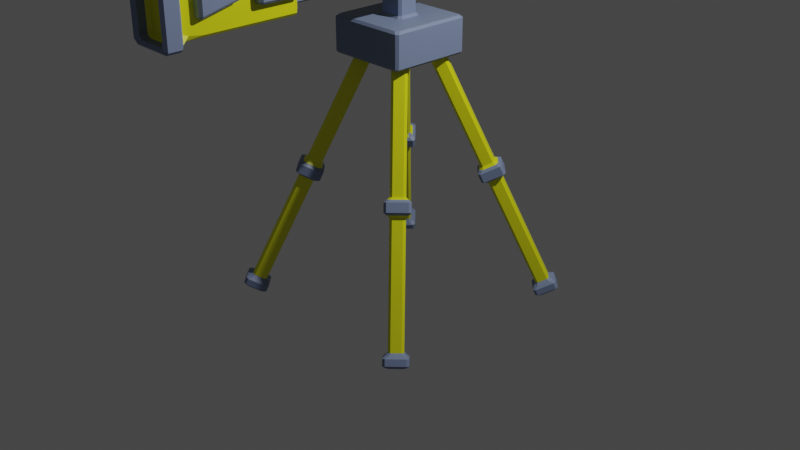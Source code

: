 # Source: turret.blend  (saved by Blender 2.91.10; exported with 4.5.12 LTS)
import bpy
from mathutils import Matrix  # noqa: F401  (used for matrix-valued properties, if any)

bpy.ops.wm.read_factory_settings(use_empty=True)
scene = bpy.context.scene
scene.name = 'Scene'

# ---- collections
col_collection = bpy.data.collections.new('Collection'); scene.collection.children.link(col_collection)

# ---- materials (node trees are filled in below, after node groups)
mat_turretglow = bpy.data.materials.new('TurretGlow')
mat_turretglow.alpha_threshold = 0.0
mat_turretglow.use_transparent_shadow = False
mat_turretglow.line_color = (0.0, 0.0, 0.0, 1.0)
mat_turretmetal = bpy.data.materials.new('TurretMetal')
mat_turretmetal.use_transparent_shadow = False

# ---- material node trees
mat_turretglow.use_nodes = True; mat_turretglow.node_tree.nodes.clear()
_N = mat_turretglow.node_tree.nodes; _L = mat_turretglow.node_tree.links
n0 = _N.new('ShaderNodeOutputMaterial'); n0.name = 'Material Output'; n0.location = (300, 300)
n1 = _N.new('ShaderNodeBsdfPrincipled'); n1.name = 'Principled BSDF'; n1.location = (10, 300)
n1.distribution = 'GGX'
n1.subsurface_method = 'BURLEY'
n1.inputs[0].default_value = (0.7855, 0.8, 0.006101, 1.0)
n1.inputs[2].default_value = 0.4
n1.inputs[3].default_value = 1.45
n1.inputs[27].default_value = (0.0, 0.0, 0.0, 1.0)
n1.inputs[28].default_value = 1.0
_L.new(n1.outputs[0], n0.inputs[0])
n0.is_active_output = True
mat_turretmetal.use_nodes = True; mat_turretmetal.node_tree.nodes.clear()
_N = mat_turretmetal.node_tree.nodes; _L = mat_turretmetal.node_tree.links
n0 = _N.new('ShaderNodeBsdfPrincipled'); n0.name = 'Principled BSDF'; n0.location = (10, 300)
n0.distribution = 'GGX'
n0.subsurface_method = 'BURLEY'
n0.inputs[0].default_value = (0.1934, 0.2468, 0.3968, 1.0)
n0.inputs[3].default_value = 1.45
n0.inputs[27].default_value = (0.0, 0.0, 0.0, 1.0)
n0.inputs[28].default_value = 1.0
n1 = _N.new('ShaderNodeOutputMaterial'); n1.name = 'Material Output'; n1.location = (300, 300)
_L.new(n0.outputs[0], n1.inputs[0])
n1.is_active_output = True

# ---- world
world_world = bpy.data.worlds.new('World'); scene.world = world_world
world_world.use_nodes = True; world_world.node_tree.nodes.clear()
_N = world_world.node_tree.nodes; _L = world_world.node_tree.links
n0 = _N.new('ShaderNodeOutputWorld'); n0.name = 'World Output'; n0.location = (300, 300)
n1 = _N.new('ShaderNodeBackground'); n1.name = 'Background'; n1.location = (10, 300)
n1.inputs[0].default_value = (0.05088, 0.05088, 0.05088, 1.0)
_L.new(n1.outputs[0], n0.inputs[0])
n0.is_active_output = True
world_world.color = (0.05088, 0.05088, 0.05088)
world_world.use_sun_shadow = False
world_world.sun_shadow_jitter_overblur = 0.0

# ---- cameras
cam_camera = bpy.data.cameras.new('Camera')
cam_camera.clip_end = 100.0
cam_camera.ortho_scale = 7.314

# ---- lights
light_light = bpy.data.lights.new('Light', 'POINT')
light_light.transmission_factor = 0.0
light_light.energy = 1000.0
light_light.shadow_soft_size = 0.1
light_light.shadow_maximum_resolution = 0.006
light_light.use_absolute_resolution = True

# ---- meshes
me_cube = bpy.data.meshes.new('Cube')
me_cube.from_pydata([(0.7279, 0.7714, 3.759), (0.6705, 0.7279, 3.802), (0.7279, 0.6617, 3.802), (0.7714, 0.7279, 3.759), (0.7279, 0.7714, 3.174), (0.7714, 0.7279, 3.174), (0.7279, 0.7279, 3.131), (0.7279, -0.7714, 3.759), (0.7714, -0.7279, 3.759), (0.7279, -0.6617, 3.802), (0.6705, -0.7279, 3.802), (0.7714, -0.7279, 3.174), (0.7279, -0.7714, 3.174), (0.7279, -0.7279, 3.131), (2.009, 1.92, -1.135), (2.012, 1.862, -1.153), (2.072, 1.86, -1.182), (2.068, 1.943, -1.156), (0.4938, 0.4052, 3.444), (0.4529, 0.3643, 3.465), (0.4967, 0.3465, 3.425), (1.878, 2.051, -1.135), (1.901, 2.11, -1.156), (1.818, 2.114, -1.182), (1.819, 2.054, -1.153), (0.3632, 0.5358, 3.444), (0.3045, 0.5387, 3.425), (0.3223, 0.4949, 3.465), (0.4938, -0.3261, 3.444), (0.4967, -0.2674, 3.425), (0.4529, -0.2851, 3.465), (2.072, -1.781, -1.182), (2.012, -1.782, -1.153), (2.009, -1.841, -1.135), (2.068, -1.864, -1.156), (0.3045, -0.4596, 3.425), (0.3632, -0.4567, 3.444), (0.3223, -0.4157, 3.465), (1.878, -1.972, -1.135), (1.819, -1.975, -1.153), (1.818, -2.035, -1.182), (1.901, -2.031, -1.156), (0.3197, -0.152, 3.329), (0.3346, -0.1668, 3.386), (0.3784, -0.1491, 3.347), (1.838, -1.634, -1.308), (1.835, -1.667, -1.25), (1.893, -1.664, -1.232), (1.921, -1.63, -1.282), (0.1891, -0.2826, 3.329), (0.1862, -0.3413, 3.347), (0.204, -0.2974, 3.386), (1.671, -1.801, -1.308), (1.667, -1.884, -1.282), (1.701, -1.856, -1.232), (1.704, -1.798, -1.25), (1.238, -1.071, 1.194), (1.297, -1.093, 1.173), (1.301, -1.01, 1.147), (1.241, -1.012, 1.175), (0.9307, -1.086, 1.097), (0.9336, -1.027, 1.079), (0.9007, -1.03, 1.021), (0.8966, -1.113, 1.047), (1.049, -1.204, 1.175), (1.048, -1.264, 1.147), (1.131, -1.26, 1.173), (1.108, -1.201, 1.194), (1.067, -0.8636, 1.021), (1.064, -0.8964, 1.079), (1.123, -0.8935, 1.097), (1.15, -0.8595, 1.047), (1.344, -1.115, 0.8636), (1.378, -1.087, 0.9138), (1.374, -1.17, 0.9399), (1.341, -1.174, 0.882), (1.211, -1.304, 0.882), (1.208, -1.337, 0.9399), (1.125, -1.341, 0.9138), (1.152, -1.307, 0.8636), (1.226, -0.9967, 0.7853), (1.167, -0.9996, 0.7669), (1.144, -0.9406, 0.7878), (1.227, -0.9365, 0.8139), (0.9777, -1.107, 0.7878), (1.037, -1.13, 0.7669), (1.034, -1.189, 0.7853), (0.9736, -1.19, 0.8139), (1.311, -1.01, 1.15), (1.307, -1.093, 1.176), (1.392, -1.09, 1.155), (1.395, -1.032, 1.137), (0.8293, -1.118, 0.9781), (0.8865, -1.114, 1.044), (0.8906, -1.031, 1.018), (0.8322, -1.059, 0.9597), (1.13, -1.27, 1.176), (1.047, -1.274, 1.15), (1.069, -1.358, 1.137), (1.127, -1.355, 1.155), (1.068, -0.8534, 1.018), (1.151, -0.8493, 1.044), (1.155, -0.7922, 0.9781), (1.097, -0.7951, 0.9597), (1.388, -1.087, 0.917), (1.446, -1.083, 0.9826), (1.443, -1.141, 1.001), (1.384, -1.17, 0.9431), (1.207, -1.347, 0.9431), (1.178, -1.406, 1.001), (1.12, -1.409, 0.9826), (1.124, -1.351, 0.917), (1.206, -0.8431, 0.8241), (1.228, -0.9264, 0.8108), (1.145, -0.9305, 0.7847), (1.148, -0.846, 0.8057), (0.9676, -1.108, 0.7847), (0.9635, -1.191, 0.8108), (0.8802, -1.169, 0.8241), (0.8832, -1.11, 0.8057), (2.134, -1.844, -1.371), (2.13, -1.927, -1.345), (2.057, -1.889, -1.382), (1.881, -2.097, -1.371), (1.926, -2.019, -1.382), (1.964, -2.093, -1.345), (1.901, -1.697, -1.497), (1.984, -1.693, -1.471), (1.938, -1.771, -1.461), (1.734, -1.863, -1.497), (1.808, -1.901, -1.461), (1.73, -1.946, -1.471), (1.921, -1.63, -1.282), (1.925, -1.573, -1.348), (1.867, -1.576, -1.366), (1.838, -1.634, -1.308), (1.671, -1.801, -1.308), (1.613, -1.829, -1.366), (1.61, -1.888, -1.348), (1.667, -1.884, -1.282), (2.068, -1.864, -1.156), (2.152, -1.861, -1.177), (2.155, -1.803, -1.195), (2.072, -1.781, -1.182), (1.818, -2.035, -1.182), (1.84, -2.118, -1.195), (1.898, -2.115, -1.177), (1.901, -2.031, -1.156), (1.984, -1.693, -1.471), (1.901, -1.697, -1.497), (1.903, -1.612, -1.476), (1.962, -1.609, -1.458), (1.734, -1.863, -1.497), (1.73, -1.946, -1.471), (1.646, -1.925, -1.458), (1.649, -1.866, -1.476), (2.13, -1.927, -1.345), (2.134, -1.844, -1.371), (2.192, -1.839, -1.306), (2.189, -1.898, -1.287), (1.881, -2.097, -1.371), (1.964, -2.093, -1.345), (1.935, -2.152, -1.287), (1.876, -2.155, -1.306), (0.0, 0.7279, 3.802), (0.0, 0.7714, 3.759), (0.0, -0.7279, 3.131), (0.0, -0.7714, 3.174), (0.0, -0.7714, 3.759), (0.0, -0.7279, 3.802), (0.0, 0.7714, 3.174), (0.0, 0.7279, 3.131), (0.1891, 0.3618, 3.329), (0.204, 0.3766, 3.386), (0.1862, 0.4204, 3.347), (1.667, 1.963, -1.282), (1.671, 1.88, -1.308), (1.704, 1.877, -1.25), (1.701, 1.935, -1.232), (0.3197, 0.2312, 3.329), (0.3784, 0.2282, 3.347), (0.3346, 0.246, 3.386), (1.838, 1.713, -1.308), (1.921, 1.709, -1.282), (1.893, 1.743, -1.232), (1.835, 1.746, -1.25), (1.108, 1.28, 1.194), (1.131, 1.339, 1.173), (1.048, 1.343, 1.147), (1.049, 1.283, 1.175), (1.123, 0.9727, 1.097), (1.064, 0.9756, 1.079), (1.067, 0.9427, 1.021), (1.15, 0.9386, 1.047), (1.241, 1.091, 1.175), (1.301, 1.09, 1.147), (1.297, 1.173, 1.173), (1.238, 1.15, 1.194), (0.9007, 1.109, 1.021), (0.9336, 1.106, 1.079), (0.9307, 1.165, 1.097), (0.8966, 1.192, 1.047), (1.152, 1.386, 0.8636), (1.125, 1.42, 0.9138), (1.208, 1.416, 0.9399), (1.211, 1.383, 0.882), (1.341, 1.253, 0.882), (1.374, 1.25, 0.9399), (1.378, 1.167, 0.9138), (1.344, 1.194, 0.8636), (1.034, 1.268, 0.7853), (1.037, 1.209, 0.7669), (0.9777, 1.186, 0.7878), (0.9736, 1.269, 0.8139), (1.144, 1.02, 0.7878), (1.167, 1.079, 0.7669), (1.226, 1.076, 0.7853), (1.227, 1.016, 0.8139), (1.047, 1.353, 1.15), (1.13, 1.349, 1.176), (1.127, 1.434, 1.155), (1.069, 1.437, 1.137), (1.155, 0.8713, 0.9781), (1.151, 0.9285, 1.044), (1.068, 0.9326, 1.018), (1.097, 0.8742, 0.9597), (1.307, 1.172, 1.176), (1.311, 1.089, 1.15), (1.395, 1.111, 1.137), (1.392, 1.169, 1.155), (0.8906, 1.11, 1.018), (0.8865, 1.193, 1.044), (0.8293, 1.197, 0.9781), (0.8322, 1.139, 0.9597), (1.124, 1.43, 0.917), (1.12, 1.488, 0.9826), (1.178, 1.485, 1.001), (1.207, 1.426, 0.9431), (1.384, 1.249, 0.9431), (1.443, 1.22, 1.001), (1.446, 1.162, 0.9826), (1.388, 1.166, 0.917), (0.8803, 1.248, 0.8241), (0.9635, 1.27, 0.8108), (0.9676, 1.187, 0.7847), (0.8832, 1.19, 0.8057), (1.145, 1.01, 0.7847), (1.228, 1.006, 0.8108), (1.206, 0.9223, 0.8241), (1.148, 0.9252, 0.8057), (1.881, 2.177, -1.371), (1.964, 2.172, -1.345), (1.926, 2.099, -1.382), (2.134, 1.923, -1.371), (2.057, 1.968, -1.382), (2.13, 2.006, -1.345), (1.734, 1.943, -1.497), (1.73, 2.026, -1.471), (1.808, 1.98, -1.461), (1.901, 1.776, -1.497), (1.938, 1.85, -1.461), (1.984, 1.772, -1.471), (1.667, 1.963, -1.282), (1.61, 1.967, -1.348), (1.613, 1.909, -1.366), (1.671, 1.88, -1.308), (1.838, 1.713, -1.308), (1.867, 1.655, -1.366), (1.925, 1.652, -1.348), (1.921, 1.709, -1.282), (1.901, 2.11, -1.156), (1.898, 2.194, -1.177), (1.84, 2.197, -1.195), (1.818, 2.114, -1.182), (2.072, 1.86, -1.182), (2.155, 1.882, -1.195), (2.152, 1.94, -1.177), (2.068, 1.943, -1.156), (1.73, 2.026, -1.471), (1.734, 1.943, -1.497), (1.649, 1.945, -1.476), (1.646, 2.004, -1.458), (1.901, 1.776, -1.497), (1.984, 1.772, -1.471), (1.962, 1.689, -1.458), (1.903, 1.691, -1.476), (1.964, 2.172, -1.345), (1.881, 2.177, -1.371), (1.876, 2.234, -1.306), (1.935, 2.231, -1.287), (2.134, 1.923, -1.371), (2.13, 2.006, -1.345), (2.189, 1.977, -1.287), (2.192, 1.918, -1.306), (0.2328, 0.1565, 3.846), (0.2763, 0.1827, 3.802), (0.214, 0.2436, 3.802), (0.1892, 0.2, 3.846), (0.2328, -0.1565, 3.846), (0.1892, -0.2, 3.846), (0.214, -0.2436, 3.802), (0.2763, -0.1827, 3.802), (0.0, 0.2, 3.846), (0.0, 0.2436, 3.802), (0.0, -0.2436, 3.802), (0.0, -0.2, 3.846), (0.2328, 0.1565, 4.154), (0.1892, 0.2, 4.154), (0.1892, 0.1565, 4.198), (0.2328, -0.1565, 4.154), (0.1892, -0.1565, 4.198), (0.1892, -0.2, 4.154), (0.0, 0.1565, 4.198), (0.0, 0.2, 4.154), (0.0, -0.2, 4.154), (0.0, -0.1565, 4.198)], [], [(182, 176, 265, 266), (194, 20, 180, 190), (256, 259, 282, 279), (12, 7, 168, 167), (1, 164, 303, 296), (5, 3, 8, 11), (70, 44, 29, 59), (39, 79, 86, 54), (52, 45, 135, 136), (126, 129, 152, 149), (30, 43, 51, 37), (48, 31, 143, 132), (87, 78, 111, 117), (65, 63, 93, 97), (82, 84, 116, 114), (73, 83, 113, 104), (40, 53, 139, 144), (71, 58, 88, 101), (34, 41, 147, 140), (33, 75, 76, 38), (106, 90, 99, 109), (110, 98, 92, 118), (120, 127, 148, 157), (119, 95, 103, 115), (57, 66, 96, 89), (112, 102, 91, 105), (77, 74, 107, 108), (62, 68, 100, 94), (125, 121, 156, 161), (61, 49, 42, 69), (47, 80, 72, 32), (128, 122, 124, 130), (133, 142, 158, 151), (191, 179, 172, 199), (145, 138, 154, 163), (141, 146, 162, 159), (137, 134, 150, 155), (55, 85, 81, 46), (64, 35, 50, 60), (131, 123, 160, 153), (171, 6, 13, 166), (169, 10, 300, 304), (178, 210, 202, 24), (56, 28, 36, 67), (27, 173, 181, 19), (217, 208, 241, 247), (195, 193, 223, 227), (212, 214, 246, 244), (203, 213, 243, 234), (16, 183, 269, 274), (201, 188, 218, 231), (22, 17, 277, 270), (175, 23, 273, 262), (236, 220, 229, 239), (240, 228, 222, 248), (250, 257, 278, 287), (249, 225, 233, 245), (187, 196, 226, 219), (242, 232, 221, 235), (207, 204, 237, 238), (192, 198, 230, 224), (255, 251, 286, 291), (186, 25, 18, 197), (200, 174, 26, 189), (258, 252, 254, 260), (263, 272, 288, 281), (298, 294, 306, 309), (275, 268, 284, 293), (271, 276, 292, 289), (267, 264, 280, 285), (185, 215, 211, 177), (15, 209, 216, 184), (261, 253, 290, 283), (308, 312, 315, 310), (21, 205, 206, 14), (9, 2, 295, 301), (305, 299, 311, 314), (297, 302, 313, 307), (0, 1, 2, 3), (4, 5, 6), (7, 8, 9, 10), (11, 12, 13), (14, 15, 16, 17), (18, 19, 20), (21, 22, 23, 24), (25, 26, 27), (28, 29, 30), (31, 32, 33, 34), (35, 36, 37), (38, 39, 40, 41), (42, 43, 44), (45, 46, 47, 48), (49, 50, 51), (52, 53, 54, 55), (56, 57, 58, 59), (60, 61, 62, 63), (64, 65, 66, 67), (68, 69, 70, 71), (72, 73, 74, 75), (76, 77, 78, 79), (80, 81, 82, 83), (84, 85, 86, 87), (88, 89, 90, 91), (92, 93, 94, 95), (96, 97, 98, 99), (100, 101, 102, 103), (104, 105, 106, 107), (108, 109, 110, 111), (112, 113, 114, 115), (116, 117, 118, 119), (120, 121, 122), (123, 124, 125), (126, 127, 128), (129, 130, 131), (132, 133, 134, 135), (136, 137, 138, 139), (140, 141, 142, 143), (144, 145, 146, 147), (148, 149, 150, 151), (152, 153, 154, 155), (156, 157, 158, 159), (160, 161, 162, 163), (172, 173, 174), (175, 176, 177, 178), (179, 180, 181), (182, 183, 184, 185), (186, 187, 188, 189), (190, 191, 192, 193), (194, 195, 196, 197), (198, 199, 200, 201), (202, 203, 204, 205), (206, 207, 208, 209), (210, 211, 212, 213), (214, 215, 216, 217), (218, 219, 220, 221), (222, 223, 224, 225), (226, 227, 228, 229), (230, 231, 232, 233), (234, 235, 236, 237), (238, 239, 240, 241), (242, 243, 244, 245), (246, 247, 248, 249), (250, 251, 252), (253, 254, 255), (256, 257, 258), (259, 260, 261), (262, 263, 264, 265), (266, 267, 268, 269), (270, 271, 272, 273), (274, 275, 276, 277), (278, 279, 280, 281), (282, 283, 284, 285), (286, 287, 288, 289), (290, 291, 292, 293), (294, 295, 296, 297), (298, 299, 300, 301), (306, 307, 308), (309, 310, 311), (209, 15, 14, 206), (190, 180, 179, 191), (3, 5, 4, 0), (205, 21, 24, 202), (7, 12, 11, 8), (27, 19, 18, 25), (23, 175, 178, 24), (2, 9, 8, 3), (166, 13, 12, 167), (19, 181, 180, 20), (164, 1, 0, 165), (13, 6, 5, 11), (45, 52, 55, 46), (31, 48, 47, 32), (75, 33, 32, 72), (60, 50, 49, 61), (79, 39, 38, 76), (80, 47, 46, 81), (37, 51, 50, 35), (30, 37, 36, 28), (53, 40, 39, 54), (51, 43, 42, 49), (43, 30, 29, 44), (41, 34, 33, 38), (28, 56, 59, 29), (71, 101, 100, 68), (35, 64, 67, 36), (44, 70, 69, 42), (70, 59, 58, 71), (56, 67, 66, 57), (61, 69, 68, 62), (64, 60, 63, 65), (116, 84, 87, 117), (111, 78, 77, 108), (73, 104, 107, 74), (54, 86, 85, 55), (78, 87, 86, 79), (84, 82, 81, 85), (74, 77, 76, 75), (83, 73, 72, 80), (118, 92, 95, 119), (101, 88, 91, 102), (89, 96, 99, 90), (94, 100, 103, 95), (97, 93, 92, 98), (90, 106, 105, 91), (98, 110, 109, 99), (102, 112, 115, 103), (110, 118, 117, 111), (119, 115, 114, 116), (106, 109, 108, 107), (112, 105, 104, 113), (93, 63, 62, 94), (82, 114, 113, 83), (57, 89, 88, 58), (96, 66, 65, 97), (128, 130, 129, 126), (122, 128, 127, 120), (130, 124, 123, 131), (124, 122, 121, 125), (135, 45, 48, 132), (34, 140, 143, 31), (156, 121, 120, 157), (126, 149, 148, 127), (134, 137, 136, 135), (142, 133, 132, 143), (138, 145, 144, 139), (146, 141, 140, 147), (149, 152, 155, 150), (157, 148, 151, 158), (153, 160, 163, 154), (161, 156, 159, 162), (133, 151, 150, 134), (154, 138, 137, 155), (145, 163, 162, 146), (158, 142, 141, 159), (52, 136, 139, 53), (147, 41, 40, 144), (125, 161, 160, 123), (152, 129, 131, 153), (176, 182, 185, 177), (10, 169, 168, 7), (210, 178, 177, 211), (6, 171, 170, 4), (183, 16, 15, 184), (181, 173, 172, 179), (173, 27, 26, 174), (17, 22, 21, 14), (25, 186, 189, 26), (201, 231, 230, 198), (20, 194, 197, 18), (174, 200, 199, 172), (200, 189, 188, 201), (186, 197, 196, 187), (191, 199, 198, 192), (194, 190, 193, 195), (246, 214, 217, 247), (241, 208, 207, 238), (203, 234, 237, 204), (184, 216, 215, 185), (208, 217, 216, 209), (214, 212, 211, 215), (204, 207, 206, 205), (213, 203, 202, 210), (248, 222, 225, 249), (231, 218, 221, 232), (219, 226, 229, 220), (224, 230, 233, 225), (227, 223, 222, 228), (220, 236, 235, 221), (228, 240, 239, 229), (232, 242, 245, 233), (240, 248, 247, 241), (249, 245, 244, 246), (236, 239, 238, 237), (242, 235, 234, 243), (223, 193, 192, 224), (212, 244, 243, 213), (187, 219, 218, 188), (226, 196, 195, 227), (258, 260, 259, 256), (252, 258, 257, 250), (260, 254, 253, 261), (254, 252, 251, 255), (265, 176, 175, 262), (22, 270, 273, 23), (286, 251, 250, 287), (256, 279, 278, 257), (264, 267, 266, 265), (272, 263, 262, 273), (268, 275, 274, 269), (276, 271, 270, 277), (279, 282, 285, 280), (287, 278, 281, 288), (283, 290, 293, 284), (291, 286, 289, 292), (263, 281, 280, 264), (284, 268, 267, 285), (275, 293, 292, 276), (288, 272, 271, 289), (182, 266, 269, 183), (277, 17, 16, 274), (255, 291, 290, 253), (282, 259, 261, 283), (294, 298, 301, 295), (302, 297, 296, 303), (299, 305, 304, 300), (1, 296, 295, 2), (300, 10, 9, 301), (308, 310, 309, 306), (312, 308, 307, 313), (310, 315, 314, 311), (298, 309, 311, 299), (306, 294, 297, 307), (170, 165, 0, 4)])
me_cube.polygons.foreach_set('material_index', [1, 0, 1, 1, 1, 1, 0, 0, 1, 1, 0, 1, 1, 1, 1, 1, 1, 1, 1, 0, 1, 1, 1, 1, 1, 1, 1, 1, 1, 0, 0, 1, 1, 0, 1, 1, 1, 0, 0, 1, 1, 1, 0, 0, 0, 1, 1, 1, 1, 1, 1, 1, 1, 1, 1, 1, 1, 1, 1, 1, 1, 1, 0, 0, 1, 1, 1, 1, 1, 1, 0, 0, 1, 1, 0, 1, 1, 1, 1, 1, 1, 1, 1, 0, 1, 0, 0, 1, 0, 1, 0, 1, 0, 1, 0, 0, 0, 1, 0, 0, 0, 0, 1, 1, 1, 1, 1, 1, 1, 1, 1, 1, 1, 1, 1, 1, 1, 1, 1, 1, 1, 1, 0, 1, 0, 1, 0, 0, 0, 1, 0, 0, 0, 0, 1, 1, 1, 1, 1, 1, 1, 1, 1, 1, 1, 1, 1, 1, 1, 1, 1, 1, 1, 1, 1, 1, 1, 1, 0, 0, 1, 0, 1, 0, 1, 1, 1, 0, 1, 1, 1, 1, 0, 0, 0, 0, 0, 0, 1, 0, 0, 1, 0, 1, 0, 0, 0, 0, 0, 0, 1, 1, 1, 0, 0, 0, 0, 0, 1, 1, 1, 1, 1, 1, 1, 1, 1, 1, 1, 1, 1, 1, 1, 1, 1, 1, 1, 1, 1, 1, 1, 1, 1, 1, 1, 1, 1, 1, 1, 1, 1, 1, 1, 1, 1, 1, 1, 1, 1, 1, 0, 1, 1, 0, 0, 1, 0, 1, 0, 0, 0, 0, 0, 0, 1, 1, 1, 0, 0, 0, 0, 0, 1, 1, 1, 1, 1, 1, 1, 1, 1, 1, 1, 1, 1, 1, 1, 1, 1, 1, 1, 1, 1, 1, 1, 1, 1, 1, 1, 1, 1, 1, 1, 1, 1, 1, 1, 1, 1, 1, 1, 1, 1, 1, 1, 1, 1, 1, 1, 1, 1, 1, 1])
_uv = me_cube.uv_layers.new(name='UVMap')
_uv.uv.foreach_set('vector', [0.375, 0.03951, 0.375, 0.2105, 0.375, 0.2105, 0.375, 0.03951, 0.5021, 0.7901, 0.6229, 0.7901, 0.6229, 0.9599, 0.5021, 0.9599, 0.125, 0.5395, 0.125, 0.7105, 0.125, 0.7105, 0.125, 0.5395, 0.3912, 0.7571, 0.6088, 0.7571, 0.6088, 0.875, 0.3912, 0.875, 0.625, 0.4897, 0.625, 0.375, 0.625, 0.375, 0.625, 0.4787, 0.3912, 0.5071, 0.6088, 0.5071, 0.6088, 0.7429, 0.3912, 0.7429, 0.5021, 0.2901, 0.6229, 0.2901, 0.6229, 0.4599, 0.5021, 0.4599, 0.3771, 0.7901, 0.4854, 0.7901, 0.4854, 0.9599, 0.3771, 0.9599, 0.375, 0.03951, 0.375, 0.2105, 0.375, 0.2105, 0.375, 0.03951, 0.125, 0.5395, 0.125, 0.7105, 0.125, 0.7105, 0.125, 0.5395, 0.6651, 0.5401, 0.8349, 0.5401, 0.8349, 0.7099, 0.6651, 0.7099, 0.375, 0.2895, 0.375, 0.4605, 0.375, 0.4605, 0.375, 0.2895, 0.4875, 0.961, 0.4875, 0.789, 0.4875, 0.7878, 0.4875, 0.9622, 0.5, 0.789, 0.5, 0.961, 0.5, 0.9622, 0.5, 0.7878, 0.4875, 0.211, 0.4875, 0.03902, 0.4875, 0.03781, 0.4875, 0.2122, 0.4875, 0.461, 0.4875, 0.289, 0.4875, 0.2878, 0.4875, 0.4622, 0.375, 0.7895, 0.375, 0.9605, 0.375, 0.9605, 0.375, 0.7895, 0.5, 0.289, 0.5, 0.461, 0.5, 0.4622, 0.5, 0.2878, 0.375, 0.5395, 0.375, 0.7105, 0.375, 0.7105, 0.375, 0.5395, 0.3771, 0.5401, 0.4854, 0.5401, 0.4854, 0.7099, 0.3771, 0.7099, 0.4896, 0.5236, 0.4979, 0.5236, 0.4979, 0.7264, 0.4896, 0.7264, 0.4896, 0.7736, 0.4979, 0.7736, 0.4979, 0.9764, 0.4896, 0.9764, 0.3355, 0.5, 0.1645, 0.5, 0.1645, 0.5, 0.3355, 0.5, 0.4896, 0.02362, 0.4979, 0.02362, 0.4979, 0.2264, 0.4896, 0.2264, 0.5, 0.539, 0.5, 0.711, 0.5, 0.7122, 0.5, 0.5378, 0.4896, 0.2736, 0.4979, 0.2736, 0.4979, 0.4764, 0.4896, 0.4764, 0.4875, 0.711, 0.4875, 0.539, 0.4875, 0.5378, 0.4875, 0.7122, 0.5, 0.03902, 0.5, 0.211, 0.5, 0.2122, 0.5, 0.03781, 0.375, 0.7105, 0.375, 0.5395, 0.375, 0.5395, 0.375, 0.7105, 0.5021, 0.04005, 0.6229, 0.04005, 0.6229, 0.2099, 0.5021, 0.2099, 0.3771, 0.2901, 0.4854, 0.2901, 0.4854, 0.4599, 0.3771, 0.4599, 0.1651, 0.5401, 0.3349, 0.5401, 0.3349, 0.7099, 0.1651, 0.7099, 0.375, 0.2744, 0.375, 0.4756, 0.375, 0.4756, 0.375, 0.2744, 0.5021, 0.04005, 0.6229, 0.04005, 0.6229, 0.2099, 0.5021, 0.2099, 0.375, 0.7744, 0.375, 0.9756, 0.375, 0.9756, 0.375, 0.7744, 0.375, 0.5244, 0.375, 0.7256, 0.375, 0.7256, 0.375, 0.5244, 0.375, 0.02441, 0.375, 0.2256, 0.375, 0.2256, 0.375, 0.02441, 0.3771, 0.04005, 0.4854, 0.04005, 0.4854, 0.2099, 0.3771, 0.2099, 0.5021, 0.7901, 0.6229, 0.7901, 0.6229, 0.9599, 0.5021, 0.9599, 0.1645, 0.75, 0.3355, 0.75, 0.3355, 0.75, 0.1645, 0.75, 0.25, 0.5071, 0.3679, 0.5071, 0.3679, 0.7429, 0.25, 0.7429, 0.625, 0.875, 0.625, 0.7603, 0.625, 0.7713, 0.625, 0.875, 0.3771, 0.2901, 0.4854, 0.2901, 0.4854, 0.4599, 0.3771, 0.4599, 0.5021, 0.5401, 0.6229, 0.5401, 0.6229, 0.7099, 0.5021, 0.7099, 0.6651, 0.5401, 0.8349, 0.5401, 0.8349, 0.7099, 0.6651, 0.7099, 0.4875, 0.961, 0.4875, 0.789, 0.4875, 0.7878, 0.4875, 0.9622, 0.5, 0.789, 0.5, 0.961, 0.5, 0.9622, 0.5, 0.7878, 0.4875, 0.211, 0.4875, 0.03902, 0.4875, 0.03781, 0.4875, 0.2122, 0.4875, 0.461, 0.4875, 0.289, 0.4875, 0.2878, 0.4875, 0.4622, 0.375, 0.7895, 0.375, 0.9605, 0.375, 0.9605, 0.375, 0.7895, 0.5, 0.289, 0.5, 0.461, 0.5, 0.4622, 0.5, 0.2878, 0.375, 0.5395, 0.375, 0.7105, 0.375, 0.7105, 0.375, 0.5395, 0.375, 0.2895, 0.375, 0.4605, 0.375, 0.4605, 0.375, 0.2895, 0.4896, 0.5236, 0.4979, 0.5236, 0.4979, 0.7264, 0.4896, 0.7264, 0.4896, 0.7736, 0.4979, 0.7736, 0.4979, 0.9764, 0.4896, 0.9764, 0.3355, 0.5, 0.1645, 0.5, 0.1645, 0.5, 0.3355, 0.5, 0.4896, 0.02362, 0.4979, 0.02362, 0.4979, 0.2264, 0.4896, 0.2264, 0.5, 0.539, 0.5, 0.711, 0.5, 0.7122, 0.5, 0.5378, 0.4896, 0.2736, 0.4979, 0.2736, 0.4979, 0.4764, 0.4896, 0.4764, 0.4875, 0.711, 0.4875, 0.539, 0.4875, 0.5378, 0.4875, 0.7122, 0.5, 0.03902, 0.5, 0.211, 0.5, 0.2122, 0.5, 0.03781, 0.375, 0.7105, 0.375, 0.5395, 0.375, 0.5395, 0.375, 0.7105, 0.5021, 0.5401, 0.6229, 0.5401, 0.6229, 0.7099, 0.5021, 0.7099, 0.5021, 0.2901, 0.6229, 0.2901, 0.6229, 0.4599, 0.5021, 0.4599, 0.1651, 0.5401, 0.3349, 0.5401, 0.3349, 0.7099, 0.1651, 0.7099, 0.375, 0.2744, 0.375, 0.4756, 0.375, 0.4756, 0.375, 0.2744, 0.625, 0.7228, 0.625, 0.5272, 0.625, 0.5272, 0.625, 0.7228, 0.375, 0.7744, 0.375, 0.9756, 0.375, 0.9756, 0.375, 0.7744, 0.375, 0.5244, 0.375, 0.7256, 0.375, 0.7256, 0.375, 0.5244, 0.375, 0.02441, 0.375, 0.2256, 0.375, 0.2256, 0.375, 0.02441, 0.3771, 0.04005, 0.4854, 0.04005, 0.4854, 0.2099, 0.3771, 0.2099, 0.3771, 0.7901, 0.4854, 0.7901, 0.4854, 0.9599, 0.3771, 0.9599, 0.1645, 0.75, 0.3355, 0.75, 0.3355, 0.75, 0.1645, 0.75, 0.6484, 0.5272, 0.75, 0.5272, 0.75, 0.7228, 0.6484, 0.7228, 0.3771, 0.5401, 0.4854, 0.5401, 0.4854, 0.7099, 0.3771, 0.7099, 0.625, 0.7388, 0.625, 0.5112, 0.625, 0.5218, 0.625, 0.7282, 0.625, 0.875, 0.625, 0.7734, 0.625, 0.7734, 0.625, 0.875, 0.625, 0.4766, 0.625, 0.375, 0.625, 0.375, 0.625, 0.4766, 0.6088, 0.4929, 0.625, 0.4897, 0.625, 0.5112, 0.6088, 0.5071, 0.3912, 0.4929, 0.3912, 0.5, 0.375, 0.4929, 0.6088, 0.7571, 0.6088, 0.7429, 0.625, 0.7388, 0.625, 0.7603, 0.3912, 0.75, 0.375, 0.7571, 0.375, 0.7571, 0.3771, 0.7099, 0.3771, 0.7901, 0.375, 0.7895, 0.375, 0.7105, 0.6229, 0.7099, 0.625, 0.7099, 0.6229, 0.75, 0.3771, 0.5401, 0.375, 0.5395, 0.375, 0.4605, 0.3771, 0.4599, 0.6229, 0.5, 0.625, 0.4599, 0.625, 0.4599, 0.6229, 0.5, 0.625, 0.4599, 0.625, 0.4599, 0.375, 0.4605, 0.3771, 0.4599, 0.3771, 0.5401, 0.375, 0.5395, 0.6229, 0.7901, 0.6229, 0.75, 0.625, 0.7901, 0.3771, 0.7099, 0.3771, 0.7901, 0.375, 0.7895, 0.375, 0.7105, 0.6229, 0.2099, 0.625, 0.2099, 0.6229, 0.25, 0.375, 0.2105, 0.3771, 0.2099, 0.3771, 0.2901, 0.375, 0.2895, 0.6229, 0.04005, 0.6229, 0.0, 0.625, 0.04005, 0.375, 0.01659, 0.375, 0.0, 0.3771, 0.0, 0.3771, 0.0, 0.5021, 0.5401, 0.5, 0.539, 0.5, 0.461, 0.5021, 0.4599, 0.5021, 0.0, 0.5021, 0.0, 0.5, 0.01659, 0.5, 0.0, 0.5021, 0.7901, 0.5, 0.789, 0.5, 0.711, 0.5021, 0.7099, 0.5, 0.211, 0.5021, 0.2099, 0.5021, 0.2901, 0.5, 0.289, 0.4854, 0.4599, 0.4875, 0.461, 0.4875, 0.539, 0.4854, 0.5401, 0.4854, 0.7099, 0.4875, 0.711, 0.4875, 0.789, 0.4854, 0.7901, 0.4854, 0.2901, 0.4854, 0.2099, 0.4875, 0.211, 0.4875, 0.289, 0.4875, 0.01659, 0.4854, 0.0, 0.4854, 0.0, 0.4875, 0.0, 0.5, 0.4622, 0.5, 0.5378, 0.4979, 0.5236, 0.4979, 0.4764, 0.4979, 0.0, 0.5, 0.02362, 0.5, 0.05701, 0.4979, 0.0, 0.5, 0.7122, 0.5, 0.7878, 0.4979, 0.7736, 0.4979, 0.7264, 0.5, 0.2122, 0.5, 0.2878, 0.4979, 0.2736, 0.4979, 0.2264, 0.4875, 0.4622, 0.4896, 0.4764, 0.4896, 0.5236, 0.4875, 0.5378, 0.4875, 0.7122, 0.4896, 0.7264, 0.4896, 0.7736, 0.4875, 0.7878, 0.4896, 0.2736, 0.4875, 0.2878, 0.4875, 0.2122, 0.4896, 0.2264, 0.4875, 0.03781, 0.4875, 0.0, 0.4875, 0.0, 0.4875, 0.02362, 0.3355, 0.5, 0.375, 0.5395, 0.3349, 0.5401, 0.3355, 0.75, 0.3349, 0.7099, 0.375, 0.7105, 0.125, 0.5395, 0.1645, 0.5, 0.1651, 0.5401, 0.125, 0.7105, 0.1651, 0.7099, 0.1645, 0.75, 0.375, 0.2895, 0.375, 0.2744, 0.375, 0.2256, 0.375, 0.2105, 0.375, 0.05893, 0.375, 0.0, 0.375, 0.0, 0.375, 0.02441, 0.375, 0.5395, 0.375, 0.5244, 0.375, 0.4756, 0.375, 0.4605, 0.375, 0.7895, 0.375, 0.7744, 0.375, 0.7256, 0.375, 0.7105, 0.125, 0.4665, 0.125, 0.5, 0.125, 0.5244, 0.125, 0.5, 0.125, 0.7105, 0.125, 0.75, 0.125, 0.75, 0.125, 0.7256, 0.4085, 0.5, 0.3161, 0.5, 0.3506, 0.5, 0.375, 0.5, 0.3355, 0.75, 0.375, 0.75, 0.375, 0.75, 0.3506, 0.75, 0.6229, 0.2099, 0.625, 0.2099, 0.6229, 0.25, 0.375, 0.2895, 0.375, 0.2105, 0.3771, 0.2099, 0.3771, 0.2901, 0.6229, 0.04005, 0.6229, 0.0, 0.625, 0.04005, 0.375, 0.01659, 0.375, 0.0, 0.3771, 0.0, 0.3771, 0.0, 0.5021, 0.5401, 0.5, 0.539, 0.5, 0.461, 0.5021, 0.4599, 0.5021, 0.0, 0.5021, 0.0, 0.5, 0.01659, 0.5, 0.0, 0.5021, 0.7901, 0.5, 0.789, 0.5, 0.711, 0.5021, 0.7099, 0.5, 0.211, 0.5021, 0.2099, 0.5021, 0.2901, 0.5, 0.289, 0.4854, 0.4599, 0.4875, 0.461, 0.4875, 0.539, 0.4854, 0.5401, 0.4854, 0.7099, 0.4875, 0.711, 0.4875, 0.789, 0.4854, 0.7901, 0.4854, 0.2901, 0.4854, 0.2099, 0.4875, 0.211, 0.4875, 0.289, 0.4875, 0.01659, 0.4875, 0.04005, 0.4854, 0.0, 0.4875, 0.0, 0.5, 0.4622, 0.5, 0.5378, 0.4979, 0.5236, 0.4979, 0.4764, 0.4979, 0.0, 0.5, 0.02362, 0.5, 0.05701, 0.4979, 0.0, 0.5, 0.7122, 0.5, 0.7878, 0.4979, 0.7736, 0.4979, 0.7264, 0.5, 0.2122, 0.5, 0.2878, 0.4979, 0.2736, 0.4979, 0.2264, 0.4875, 0.4622, 0.4896, 0.4764, 0.4896, 0.5236, 0.4875, 0.5378, 0.4875, 0.7122, 0.4896, 0.7264, 0.4896, 0.7736, 0.4875, 0.7878, 0.4896, 0.2736, 0.4875, 0.2878, 0.4875, 0.2122, 0.4896, 0.2264, 0.4875, 0.03781, 0.4875, 0.0, 0.4875, 0.0, 0.4875, 0.02362, 0.3355, 0.5, 0.375, 0.5395, 0.3349, 0.5401, 0.3355, 0.75, 0.3349, 0.7099, 0.375, 0.7105, 0.125, 0.5395, 0.1645, 0.5, 0.1651, 0.5401, 0.125, 0.7105, 0.1651, 0.7099, 0.1645, 0.75, 0.375, 0.2895, 0.375, 0.2744, 0.375, 0.2256, 0.375, 0.2105, 0.375, 0.05893, 0.375, 0.0, 0.375, 0.0, 0.375, 0.02441, 0.375, 0.5395, 0.375, 0.5244, 0.375, 0.4756, 0.375, 0.4605, 0.375, 0.7895, 0.375, 0.7744, 0.375, 0.7256, 0.375, 0.7105, 0.125, 0.4665, 0.125, 0.5, 0.125, 0.5244, 0.125, 0.5, 0.125, 0.7105, 0.125, 0.75, 0.125, 0.75, 0.125, 0.7256, 0.4085, 0.5, 0.3161, 0.5, 0.3506, 0.5, 0.375, 0.5, 0.3355, 0.75, 0.375, 0.75, 0.375, 0.75, 0.3506, 0.75, 0.625, 0.5272, 0.625, 0.5218, 0.625, 0.4787, 0.625, 0.4766, 0.625, 0.7228, 0.625, 0.7734, 0.625, 0.7713, 0.625, 0.7282, 0.625, 0.5, 0.625, 0.5, 0.625, 0.4766, 0.625, 0.7228, 0.625, 0.7228, 0.625, 0.75, 0.4854, 0.7901, 0.3771, 0.7901, 0.3771, 0.7099, 0.4854, 0.7099, 0.5021, 0.0, 0.6229, 0.0, 0.6229, 0.04005, 0.5021, 0.04005, 0.6088, 0.5071, 0.3912, 0.5071, 0.3912, 0.4929, 0.6088, 0.4929, 0.4854, 0.5401, 0.3771, 0.5401, 0.3771, 0.4599, 0.4854, 0.4599, 0.6088, 0.7571, 0.3912, 0.7571, 0.3912, 0.7429, 0.6088, 0.7429, 0.6651, 0.5401, 0.6651, 0.7099, 0.6229, 0.7099, 0.6229, 0.5401, 0.375, 0.4605, 0.375, 0.2895, 0.3771, 0.2901, 0.3771, 0.4599, 0.625, 0.5112, 0.625, 0.7388, 0.6088, 0.7429, 0.6088, 0.5071, 0.25, 0.7429, 0.3679, 0.7429, 0.3679, 0.75, 0.25, 0.75, 0.625, 0.7901, 0.625, 0.9599, 0.6229, 0.9599, 0.6229, 0.7901, 0.625, 0.375, 0.625, 0.4897, 0.6088, 0.4929, 0.6088, 0.375, 0.3679, 0.7429, 0.3679, 0.5071, 0.3912, 0.5071, 0.3912, 0.7429, 0.375, 0.2105, 0.375, 0.03951, 0.3771, 0.04005, 0.3771, 0.2099, 0.375, 0.4605, 0.375, 0.2895, 0.3771, 0.2901, 0.3771, 0.4599, 0.4854, 0.5401, 0.3771, 0.5401, 0.3771, 0.4599, 0.4854, 0.4599, 0.5021, 0.0, 0.6229, 0.0, 0.6229, 0.04005, 0.5021, 0.04005, 0.4854, 0.7901, 0.3771, 0.7901, 0.3771, 0.7099, 0.4854, 0.7099, 0.4854, 0.2901, 0.3771, 0.2901, 0.3771, 0.2099, 0.4854, 0.2099, 0.625, 0.7901, 0.625, 0.9599, 0.6229, 0.9599, 0.6229, 0.7901, 0.6651, 0.5401, 0.6651, 0.7099, 0.6229, 0.7099, 0.6229, 0.5401, 0.375, 0.9605, 0.375, 0.7895, 0.3771, 0.7901, 0.3771, 0.9599, 0.625, 0.04005, 0.625, 0.2099, 0.6229, 0.2099, 0.6229, 0.04005, 0.625, 0.2901, 0.625, 0.4599, 0.6229, 0.4599, 0.6229, 0.2901, 0.375, 0.7105, 0.375, 0.5395, 0.3771, 0.5401, 0.3771, 0.7099, 0.6229, 0.5401, 0.5021, 0.5401, 0.5021, 0.4599, 0.6229, 0.4599, 0.5, 0.289, 0.5, 0.2878, 0.5, 0.2122, 0.5, 0.211, 0.6229, 0.7901, 0.5021, 0.7901, 0.5021, 0.7099, 0.6229, 0.7099, 0.6229, 0.2901, 0.5021, 0.2901, 0.5021, 0.2099, 0.6229, 0.2099, 0.5021, 0.2901, 0.5021, 0.4599, 0.5, 0.461, 0.5, 0.289, 0.5021, 0.5401, 0.5021, 0.7099, 0.5, 0.711, 0.5, 0.539, 0.5021, 0.04005, 0.5021, 0.2099, 0.5, 0.211, 0.5, 0.03902, 0.5021, 0.7901, 0.5021, 0.9599, 0.5, 0.961, 0.5, 0.789, 0.4875, 0.03781, 0.4875, 0.03902, 0.4875, 0.0, 0.4875, 0.0, 0.4875, 0.7878, 0.4875, 0.789, 0.4875, 0.711, 0.4875, 0.7122, 0.4875, 0.461, 0.4875, 0.4622, 0.4875, 0.5378, 0.4875, 0.539, 0.3771, 0.0, 0.4854, 0.0, 0.4854, 0.04005, 0.3771, 0.04005, 0.4875, 0.789, 0.4875, 0.961, 0.4854, 0.9599, 0.4854, 0.7901, 0.4875, 0.03902, 0.4875, 0.211, 0.4854, 0.2099, 0.4854, 0.04005, 0.4875, 0.539, 0.4875, 0.711, 0.4854, 0.7099, 0.4854, 0.5401, 0.4875, 0.289, 0.4875, 0.461, 0.4854, 0.4599, 0.4854, 0.2901, 0.4896, 0.0, 0.4979, 0.0, 0.4979, 0.02362, 0.4896, 0.02362, 0.5, 0.2878, 0.5, 0.4622, 0.4979, 0.4764, 0.4979, 0.2736, 0.5, 0.5378, 0.5, 0.7122, 0.4979, 0.7264, 0.4979, 0.5236, 0.5, 0.03781, 0.5, 0.2122, 0.4979, 0.2264, 0.4979, 0.02362, 0.5, 0.7878, 0.5, 0.9622, 0.4979, 0.9764, 0.4979, 0.7736, 0.4979, 0.5236, 0.4896, 0.5236, 0.4896, 0.4764, 0.4979, 0.4764, 0.4979, 0.7736, 0.4896, 0.7736, 0.4896, 0.7264, 0.4979, 0.7264, 0.4979, 0.2736, 0.4896, 0.2736, 0.4896, 0.2264, 0.4979, 0.2264, 0.4896, 0.7736, 0.4896, 0.9764, 0.4875, 0.9622, 0.4875, 0.7878, 0.4896, 0.02362, 0.4896, 0.2264, 0.4875, 0.2122, 0.4875, 0.03781, 0.4896, 0.5236, 0.4896, 0.7264, 0.4875, 0.7122, 0.4875, 0.5378, 0.4896, 0.2736, 0.4896, 0.4764, 0.4875, 0.4622, 0.4875, 0.2878, 0.5, 0.0, 0.5, 0.0, 0.5, 0.03902, 0.5, 0.03781, 0.4875, 0.211, 0.4875, 0.2122, 0.4875, 0.2878, 0.4875, 0.289, 0.5, 0.539, 0.5, 0.5378, 0.5, 0.4622, 0.5, 0.461, 0.5, 0.7122, 0.5, 0.711, 0.5, 0.789, 0.5, 0.7878, 0.1651, 0.5401, 0.1651, 0.7099, 0.125, 0.7105, 0.125, 0.5395, 0.3349, 0.5401, 0.1651, 0.5401, 0.1645, 0.5, 0.3355, 0.5, 0.1651, 0.7099, 0.3349, 0.7099, 0.3355, 0.75, 0.1645, 0.75, 0.3349, 0.7099, 0.3349, 0.5401, 0.375, 0.5395, 0.375, 0.7105, 0.375, 0.2105, 0.375, 0.2105, 0.375, 0.2895, 0.375, 0.2895, 0.375, 0.5395, 0.375, 0.5395, 0.375, 0.4605, 0.375, 0.4605, 0.375, 0.5395, 0.375, 0.5395, 0.3355, 0.5, 0.3355, 0.5, 0.125, 0.5395, 0.125, 0.5395, 0.1645, 0.5, 0.1645, 0.5, 0.375, 0.2256, 0.375, 0.02441, 0.375, 0.03951, 0.375, 0.2105, 0.375, 0.4756, 0.375, 0.2744, 0.375, 0.2895, 0.375, 0.4605, 0.375, 0.9756, 0.375, 0.7744, 0.375, 0.7895, 0.375, 0.9605, 0.375, 0.7256, 0.375, 0.5244, 0.375, 0.5395, 0.375, 0.7105, 0.125, 0.5395, 0.125, 0.7105, 0.125, 0.7256, 0.125, 0.5244, 0.3355, 0.5, 0.1645, 0.5, 0.1494, 0.5, 0.3506, 0.5, 0.1645, 0.75, 0.3355, 0.75, 0.3506, 0.75, 0.1494, 0.75, 0.375, 0.7105, 0.375, 0.5395, 0.375, 0.5244, 0.375, 0.7256, 0.375, 0.2744, 0.375, 0.2744, 0.375, 0.2256, 0.375, 0.2256, 0.375, 0.0, 0.375, 0.0, 0.375, 0.02441, 0.375, 0.02441, 0.375, 0.7744, 0.375, 0.7744, 0.375, 0.7256, 0.375, 0.7256, 0.375, 0.4756, 0.375, 0.4756, 0.375, 0.5244, 0.375, 0.5244, 0.375, 0.03951, 0.375, 0.03951, 0.375, 0.0, 0.375, 0.0, 0.375, 0.7105, 0.375, 0.7105, 0.375, 0.7895, 0.375, 0.7895, 0.375, 0.7105, 0.375, 0.7105, 0.3355, 0.75, 0.3355, 0.75, 0.125, 0.7105, 0.125, 0.7105, 0.1645, 0.75, 0.1645, 0.75, 0.375, 0.2105, 0.375, 0.03951, 0.3771, 0.04005, 0.3771, 0.2099, 0.625, 0.7603, 0.625, 0.875, 0.6088, 0.875, 0.6088, 0.7571, 0.4854, 0.2901, 0.3771, 0.2901, 0.3771, 0.2099, 0.4854, 0.2099, 0.3679, 0.5071, 0.25, 0.5071, 0.25, 0.5, 0.3679, 0.5, 0.375, 0.9605, 0.375, 0.7895, 0.3771, 0.7901, 0.3771, 0.9599, 0.625, 0.04005, 0.625, 0.2099, 0.6229, 0.2099, 0.6229, 0.04005, 0.625, 0.2901, 0.625, 0.4599, 0.6229, 0.4599, 0.6229, 0.2901, 0.375, 0.7105, 0.375, 0.5395, 0.3771, 0.5401, 0.3771, 0.7099, 0.6229, 0.5401, 0.5021, 0.5401, 0.5021, 0.4599, 0.6229, 0.4599, 0.5, 0.289, 0.5, 0.2878, 0.5, 0.2122, 0.5, 0.211, 0.6229, 0.7901, 0.5021, 0.7901, 0.5021, 0.7099, 0.6229, 0.7099, 0.6229, 0.2901, 0.5021, 0.2901, 0.5021, 0.2099, 0.6229, 0.2099, 0.5021, 0.2901, 0.5021, 0.4599, 0.5, 0.461, 0.5, 0.289, 0.5021, 0.5401, 0.5021, 0.7099, 0.5, 0.711, 0.5, 0.539, 0.5021, 0.04005, 0.5021, 0.2099, 0.5, 0.211, 0.5, 0.03902, 0.5021, 0.7901, 0.5021, 0.9599, 0.5, 0.961, 0.5, 0.789, 0.4875, 0.03781, 0.4875, 0.03902, 0.4875, 0.0, 0.4875, 0.0, 0.4875, 0.7878, 0.4875, 0.789, 0.4875, 0.711, 0.4875, 0.7122, 0.4875, 0.461, 0.4875, 0.4622, 0.4875, 0.5378, 0.4875, 0.539, 0.3771, 0.0, 0.4854, 0.0, 0.4854, 0.04005, 0.3771, 0.04005, 0.4875, 0.789, 0.4875, 0.961, 0.4854, 0.9599, 0.4854, 0.7901, 0.4875, 0.03902, 0.4875, 0.211, 0.4854, 0.2099, 0.4854, 0.04005, 0.4875, 0.539, 0.4875, 0.711, 0.4854, 0.7099, 0.4854, 0.5401, 0.4875, 0.289, 0.4875, 0.461, 0.4854, 0.4599, 0.4854, 0.2901, 0.4896, 0.0, 0.4979, 0.0, 0.4979, 0.02362, 0.4896, 0.02362, 0.5, 0.2878, 0.5, 0.4622, 0.4979, 0.4764, 0.4979, 0.2736, 0.5, 0.5378, 0.5, 0.7122, 0.4979, 0.7264, 0.4979, 0.5236, 0.5, 0.03781, 0.5, 0.2122, 0.4979, 0.2264, 0.4979, 0.02362, 0.5, 0.7878, 0.5, 0.9622, 0.4979, 0.9764, 0.4979, 0.7736, 0.4979, 0.5236, 0.4896, 0.5236, 0.4896, 0.4764, 0.4979, 0.4764, 0.4979, 0.7736, 0.4896, 0.7736, 0.4896, 0.7264, 0.4979, 0.7264, 0.4979, 0.2736, 0.4896, 0.2736, 0.4896, 0.2264, 0.4979, 0.2264, 0.4896, 0.7736, 0.4896, 0.9764, 0.4875, 0.9622, 0.4875, 0.7878, 0.4896, 0.02362, 0.4896, 0.2264, 0.4875, 0.2122, 0.4875, 0.03781, 0.4896, 0.5236, 0.4896, 0.7264, 0.4875, 0.7122, 0.4875, 0.5378, 0.4896, 0.2736, 0.4896, 0.4764, 0.4875, 0.4622, 0.4875, 0.2878, 0.5, 0.0, 0.5, 0.0, 0.5, 0.03902, 0.5, 0.03781, 0.4875, 0.211, 0.4875, 0.2122, 0.4875, 0.2878, 0.4875, 0.289, 0.5, 0.539, 0.5, 0.5378, 0.5, 0.4622, 0.5, 0.461, 0.5, 0.7122, 0.5, 0.711, 0.5, 0.789, 0.5, 0.7878, 0.1651, 0.5401, 0.1651, 0.7099, 0.125, 0.7105, 0.125, 0.5395, 0.3349, 0.5401, 0.1651, 0.5401, 0.1645, 0.5, 0.3355, 0.5, 0.1651, 0.7099, 0.3349, 0.7099, 0.3355, 0.75, 0.1645, 0.75, 0.3349, 0.7099, 0.3349, 0.5401, 0.375, 0.5395, 0.375, 0.7105, 0.375, 0.2105, 0.375, 0.2105, 0.375, 0.2895, 0.375, 0.2895, 0.375, 0.5395, 0.375, 0.5395, 0.375, 0.4605, 0.375, 0.4605, 0.375, 0.5395, 0.375, 0.5395, 0.3355, 0.5, 0.3355, 0.5, 0.125, 0.5395, 0.125, 0.5395, 0.1645, 0.5, 0.1645, 0.5, 0.375, 0.2256, 0.375, 0.02441, 0.375, 0.03951, 0.375, 0.2105, 0.375, 0.4756, 0.375, 0.2744, 0.375, 0.2895, 0.375, 0.4605, 0.375, 0.9756, 0.375, 0.7744, 0.375, 0.7895, 0.375, 0.9605, 0.375, 0.7256, 0.375, 0.5244, 0.375, 0.5395, 0.375, 0.7105, 0.125, 0.5395, 0.125, 0.7105, 0.125, 0.7256, 0.125, 0.5244, 0.3355, 0.5, 0.1645, 0.5, 0.1494, 0.5, 0.3506, 0.5, 0.1645, 0.75, 0.3355, 0.75, 0.3506, 0.75, 0.1494, 0.75, 0.375, 0.7105, 0.375, 0.5395, 0.375, 0.5244, 0.375, 0.7256, 0.375, 0.2744, 0.375, 0.2744, 0.375, 0.2256, 0.375, 0.2256, 0.375, 0.0, 0.375, 0.0, 0.375, 0.02441, 0.375, 0.02441, 0.375, 0.7744, 0.375, 0.7744, 0.375, 0.7256, 0.375, 0.7256, 0.375, 0.4756, 0.375, 0.4756, 0.375, 0.5244, 0.375, 0.5244, 0.375, 0.03951, 0.375, 0.03951, 0.375, 0.0, 0.375, 0.0, 0.375, 0.7105, 0.375, 0.7105, 0.375, 0.7895, 0.375, 0.7895, 0.375, 0.7105, 0.375, 0.7105, 0.3355, 0.75, 0.3355, 0.75, 0.125, 0.7105, 0.125, 0.7105, 0.1645, 0.75, 0.1645, 0.75, 0.625, 0.5272, 0.625, 0.7228, 0.625, 0.7282, 0.625, 0.5218, 0.625, 0.375, 0.625, 0.4766, 0.625, 0.4787, 0.625, 0.375, 0.625, 0.7734, 0.625, 0.875, 0.625, 0.875, 0.625, 0.7713, 0.625, 0.4897, 0.625, 0.4787, 0.625, 0.5218, 0.625, 0.5112, 0.625, 0.7713, 0.625, 0.7603, 0.625, 0.7388, 0.625, 0.7282, 0.6484, 0.5272, 0.6484, 0.7228, 0.625, 0.7228, 0.625, 0.5272, 0.625, 0.375, 0.625, 0.4766, 0.625, 0.4766, 0.625, 0.375, 0.625, 0.7734, 0.625, 0.875, 0.625, 0.875, 0.625, 0.7734, 0.625, 0.7228, 0.625, 0.7228, 0.625, 0.7734, 0.625, 0.7734, 0.625, 0.5272, 0.625, 0.5272, 0.625, 0.4766, 0.625, 0.4766, 0.3912, 0.375, 0.6088, 0.375, 0.6088, 0.4929, 0.3912, 0.4929])
me_cube.materials.append(mat_turretglow)
me_cube.materials.append(mat_turretmetal)
me_cube.use_remesh_preserve_volume = False
me_cube.use_remesh_preserve_attributes = False
me_cube.use_mirror_vertex_groups = False
me_cube.update()
me_cube_001 = bpy.data.meshes.new('Cube.001')
me_cube_001.from_pydata([(0.2272, -3.642, 0.1068), (0.1905, -3.642, 0.07009), (0.2272, -3.642, 1.109), (0.1905, -3.642, 1.146), (0.2272, 0.99, 0.1637), (0.2272, 0.9174, 0.1342), (0.2272, 0.7186, 0.1068), (0.1905, 0.99, 0.07009), (0.1905, 1.027, 0.1068), (0.1905, 0.99, 1.146), (0.2272, 0.7186, 1.109), (0.2272, 0.9174, 1.081), (0.2272, 0.99, 1.052), (0.1905, 1.027, 1.109), (0.0, 1.027, 0.1068), (0.0, 0.99, 0.07009), (0.0, 0.99, 1.146), (0.0, 1.027, 1.109), (0.0, -3.642, 0.07009), (0.0, -3.642, 1.146), (0.1905, -3.389, 0.07009), (0.2272, -3.118, 0.1068), (0.2272, -3.316, 0.1342), (0.2272, -3.389, 0.1637), (0.2272, -3.389, 1.052), (0.2272, -3.316, 1.081), (0.2272, -3.118, 1.109), (0.1905, -3.389, 1.146), (0.0, -3.389, 1.146), (0.0, -3.389, 0.07009), (0.2873, -3.426, 1.145), (0.2148, -3.426, 1.182), (0.2873, -3.462, 1.219), (0.324, -3.462, 1.182), (0.2873, -3.642, 1.219), (0.2148, -3.679, 1.182), (0.2873, -3.679, 1.145), (0.324, -3.642, 1.182), (0.2148, -3.679, 0.03341), (0.2873, -3.642, -0.003267), (0.324, -3.642, 0.03341), (0.2873, -3.679, 0.07054), (0.0, -3.642, -0.003267), (0.0, -3.679, 0.03341), (0.0, -3.679, 1.182), (0.0, -3.642, 1.219), (0.0, -3.462, 1.219), (0.0, -3.426, 1.182), (0.0, -3.426, 0.03341), (0.0, -3.462, -0.003267), (0.2873, -3.426, 0.07054), (0.324, -3.462, 0.03341), (0.2873, -3.462, -0.003267), (0.2148, -3.426, 0.03341), (0.2272, -3.541, 1.109), (0.1905, -3.541, 1.146), (0.1905, -3.505, 1.109), (0.2272, -3.541, 0.1068), (0.1905, -3.505, 0.1068), (0.1905, -3.541, 0.07009), (0.0, -3.541, 0.07009), (0.0, -3.505, 0.1068), (0.0, -3.505, 1.109), (0.0, -3.541, 1.146), (0.2272, 0.06832, 0.8406), (0.2272, 0.1275, 0.8906), (0.2272, 0.02727, 0.9419), (0.228, -0.005575, 0.9047), (0.228, 0.03111, 0.868), (0.2272, 0.06832, 0.3751), (0.228, 0.03111, 0.3477), (0.228, -0.005575, 0.311), (0.2272, 0.02727, 0.2738), (0.2272, 0.1275, 0.325), (0.2272, -2.467, 0.3751), (0.2272, -2.526, 0.325), (0.2272, -2.426, 0.2738), (0.228, -2.393, 0.3113), (0.228, -2.43, 0.348), (0.228, -2.393, 0.9043), (0.2272, -2.426, 0.9419), (0.2272, -2.526, 0.8906), (0.2272, -2.467, 0.8406), (0.228, -2.43, 0.8676), (0.349, -0.006802, 0.8667), (0.3123, 0.03041, 0.8672), (0.3123, -0.006276, 0.9039), (0.3123, 0.03041, 0.3484), (0.349, -0.006802, 0.349), (0.3123, -0.006276, 0.3118), (0.349, -2.391, 0.3501), (0.3123, -2.428, 0.3492), (0.3123, -2.392, 0.3125), (0.3123, -2.392, 0.9032), (0.3123, -2.428, 0.8665), (0.349, -2.391, 0.8656), (0.2268, -3.222, 0.8893), (0.2269, -3.187, 0.9174), (0.2268, -3.222, 0.3264), (0.2269, -3.187, 0.2983), (0.2268, -2.634, 0.7471), (0.2269, -2.669, 0.7924), (0.2268, -2.634, 0.4686), (0.2269, -2.669, 0.4233), (0.3016, -3.221, 0.8881), (0.3383, -3.184, 0.8771), (0.3016, -3.186, 0.9162), (0.3016, -3.221, 0.3275), (0.3016, -3.186, 0.2995), (0.3383, -3.184, 0.3386), (0.3016, -2.635, 0.7465), (0.3016, -2.67, 0.7918), (0.3383, -2.673, 0.7536), (0.3016, -2.635, 0.4692), (0.3383, -2.673, 0.462), (0.3016, -2.67, 0.4239), (0.2262, 0.8566, 0.925), (0.2262, 0.8209, 0.9531), (0.2262, 0.8566, 0.2906), (0.2262, 0.8209, 0.2626), (0.2262, 0.2017, 0.7669), (0.2262, 0.2374, 0.8121), (0.2262, 0.2017, 0.4488), (0.2262, 0.2374, 0.4035), (0.3821, 0.8555, 0.9239), (0.3821, 0.8199, 0.952), (0.4188, 0.8185, 0.9137), (0.3821, 0.8555, 0.2918), (0.4188, 0.8185, 0.302), (0.3821, 0.8199, 0.2637), (0.3821, 0.2028, 0.7662), (0.4188, 0.2398, 0.7739), (0.3821, 0.2384, 0.8115), (0.3821, 0.2028, 0.4494), (0.3821, 0.2384, 0.4041), (0.4188, 0.2398, 0.4418), (0.1905, -1.843, 0.07009), (0.1386, -1.806, 0.1068), (0.1905, -1.806, 0.1586), (0.2272, -1.843, 0.1068), (0.1905, -1.843, 1.146), (0.2272, -1.843, 1.109), (0.1905, -1.806, 1.057), (0.1386, -1.806, 1.109), (0.0, -1.843, 1.146), (0.0, -1.806, 1.109), (0.0, -1.806, 0.1068), (0.0, -1.843, 0.07009), (0.228, -1.844, 0.3113), (0.2272, -1.843, 0.2738), (0.1905, -1.806, 0.2953), (0.2062, -1.807, 0.3475), (0.228, -1.844, 0.9043), (0.2062, -1.807, 0.8682), (0.1905, -1.806, 0.9204), (0.2272, -1.843, 0.9419), (0.3123, -1.808, 0.4), (0.349, -1.846, 0.3501), (0.3123, -1.845, 0.3125), (0.2606, -1.807, 0.3479), (0.3123, -1.845, 0.9032), (0.349, -1.846, 0.8656), (0.3123, -1.808, 0.8157), (0.2606, -1.807, 0.8677), (0.2272, -0.4917, 0.1068), (0.1905, -0.524, 0.1586), (0.1386, -0.524, 0.1068), (0.1905, -0.4917, 0.07009), (0.228, -0.4911, 0.311), (0.2063, -0.5232, 0.3474), (0.1905, -0.524, 0.2953), (0.2272, -0.4917, 0.2738), (0.3123, -0.4904, 0.3118), (0.349, -0.4899, 0.349), (0.3123, -0.5229, 0.3996), (0.2605, -0.5237, 0.3476), (0.1905, -0.524, 1.057), (0.2272, -0.4917, 1.109), (0.1905, -0.4917, 1.146), (0.1386, -0.524, 1.109), (0.0, -0.524, 1.109), (0.0, -0.4917, 1.146), (0.0, -0.4917, 0.07009), (0.0, -0.524, 0.1068), (0.2272, -0.4917, 0.9419), (0.1905, -0.524, 0.9204), (0.2063, -0.5232, 0.8683), (0.228, -0.4911, 0.9047), (0.349, -0.4899, 0.8667), (0.3123, -0.4904, 0.9039), (0.2605, -0.5237, 0.868), (0.3123, -0.5229, 0.816), (0.09679, -0.5238, 1.04), (0.1319, -0.5238, 1.014), (0.1125, -1.806, 1.083), (0.1686, -1.806, 1.035), (0.1319, -1.804, 1.014), (0.09679, -1.804, 1.04), (0.0, -0.5238, 1.011), (0.0, -1.806, 1.049), (0.0, -1.804, 1.011), (0.0, -0.5238, 0.2048), (0.0, -1.804, 0.2048), (9.313e-10, -1.806, 0.1665), (0.1319, -0.5238, 0.8467), (0.1328, -0.5238, 0.81), (0.1847, -1.806, 0.8467), (0.1328, -1.804, 0.81), (0.1319, -1.804, 0.8467), (0.1686, -1.806, 0.8985), (0.2537, -0.5238, 0.7733), (0.217, -0.5238, 0.81), (0.2389, -1.807, 0.8466), (0.2904, -1.807, 0.7944), (0.2537, -1.804, 0.7733), (0.217, -1.804, 0.81), (0.1847, -1.806, 0.369), (0.1686, -1.806, 0.3171), (0.1319, -1.804, 0.369), (0.1328, -1.804, 0.4057), (0.1125, -1.806, 0.1328), (0.09679, -1.804, 0.1758), (0.1319, -1.804, 0.202), (0.1686, -1.806, 0.1805), (0.2904, -1.807, 0.4212), (0.2389, -1.807, 0.369), (0.217, -1.804, 0.4057), (0.2537, -1.804, 0.4424), (0.1319, -0.5238, 0.202), (0.09679, -0.5238, 0.1758), (0.1328, -0.5238, 0.4057), (0.1319, -0.5238, 0.369), (0.217, -0.5238, 0.4057), (0.2537, -0.5238, 0.4424)], [], [(6, 72, 171, 164), (97, 101, 81, 25), (0, 2, 54, 57), (147, 136, 20, 29), (122, 120, 64, 69), (32, 46, 45, 34), (49, 52, 39, 42), (58, 56, 62, 61), (51, 33, 37, 40), (3, 19, 63, 55), (26, 80, 155, 141), (18, 1, 59, 60), (119, 123, 73, 5), (18, 43, 38, 1), (88, 84, 188, 173), (140, 144, 28, 27), (9, 16, 181, 178), (96, 98, 107, 104), (67, 187, 189, 86), (77, 148, 158, 92), (103, 99, 22, 75), (105, 109, 114, 112), (139, 149, 76, 21), (100, 102, 74, 82), (83, 78, 91, 94), (118, 116, 124, 127), (102, 100, 110, 113), (101, 97, 106, 111), (99, 103, 115, 108), (123, 119, 129, 134), (177, 184, 66, 10), (15, 7, 167, 182), (70, 68, 85, 87), (150, 138, 223, 217), (128, 126, 131, 135), (120, 122, 133, 130), (117, 121, 132, 125), (23, 24, 30, 50), (29, 20, 53, 48), (205, 211, 190, 186), (152, 79, 93, 160), (196, 208, 204, 193), (153, 163, 212, 206), (193, 204, 185, 176), (159, 151, 216, 225), (24, 96, 97, 25), (14, 17, 13, 8), (168, 71, 89, 172), (157, 161, 95, 90), (121, 117, 11, 65), (210, 233, 174, 191), (137, 146, 203, 220), (219, 230, 232, 226), (228, 231, 218, 222), (233, 210, 214, 227), (205, 207, 215, 211), (201, 229, 221, 202), (192, 198, 200, 197), (232, 230, 169, 175), (162, 156, 224, 213), (145, 143, 194, 199), (229, 201, 183, 166), (142, 154, 209, 195), (231, 228, 165, 170), (35, 3, 2, 36), (2, 0, 41, 36), (4, 5, 6, 7, 8), (9, 10, 11, 12, 13), (27, 31, 30, 24, 25, 26), (27, 28, 47, 31), (30, 31, 32, 33), (34, 35, 36, 37), (38, 39, 40, 41), (50, 51, 52, 53), (54, 55, 56), (57, 58, 59), (64, 65, 66, 67, 68), (69, 70, 71, 72, 73), (74, 75, 76, 77, 78), (79, 80, 81, 82, 83), (84, 85, 86), (87, 88, 89), (90, 91, 92), (93, 94, 95), (22, 99, 98, 23), (100, 82, 81, 101), (74, 102, 103, 75), (98, 96, 24, 23), (104, 105, 106), (107, 108, 109), (110, 111, 112), (113, 114, 115), (4, 118, 119, 5), (64, 120, 121, 65), (122, 69, 73, 123), (116, 118, 4, 12), (124, 125, 126), (127, 128, 129), (130, 131, 132), (133, 134, 135), (136, 137, 138, 139), (140, 141, 142, 143), (148, 149, 150, 151), (152, 153, 154, 155), (156, 157, 158, 159), (160, 161, 162, 163), (164, 165, 166, 167), (168, 169, 170, 171), (172, 173, 174, 175), (176, 177, 178, 179), (184, 185, 186, 187), (188, 189, 190, 191), (185, 204, 205, 186), (194, 195, 196, 197), (210, 191, 190, 211), (206, 207, 208, 209), (165, 228, 229, 166), (212, 213, 214, 215), (216, 217, 218, 219), (220, 221, 222, 223), (224, 225, 226, 227), (169, 230, 231, 170), (232, 175, 174, 233), (198, 192, 179, 180), (16, 9, 13, 17), (12, 4, 8, 13), (167, 7, 6, 164), (19, 3, 35, 44), (7, 15, 14, 8), (68, 70, 69, 64), (140, 27, 26, 141), (32, 34, 37, 33), (36, 41, 40, 37), (42, 39, 38, 43), (34, 45, 44, 35), (39, 52, 51, 40), (46, 32, 31, 47), (52, 49, 48, 53), (33, 51, 50, 30), (56, 58, 57, 54), (60, 59, 58, 61), (55, 63, 62, 56), (54, 2, 3, 55), (0, 57, 59, 1), (171, 72, 71, 168), (155, 80, 79, 152), (82, 74, 78, 83), (5, 73, 72, 6), (75, 22, 21, 76), (25, 81, 80, 26), (65, 11, 10, 66), (84, 88, 87, 85), (172, 89, 88, 173), (160, 93, 95, 161), (94, 91, 90, 95), (83, 94, 93, 79), (85, 68, 67, 86), (89, 71, 70, 87), (77, 92, 91, 78), (104, 107, 109, 105), (112, 114, 113, 110), (114, 109, 108, 115), (105, 112, 111, 106), (101, 111, 110, 100), (115, 103, 102, 113), (107, 98, 99, 108), (106, 97, 96, 104), (126, 128, 127, 124), (130, 133, 135, 131), (128, 135, 134, 129), (131, 126, 125, 132), (120, 130, 132, 121), (124, 116, 117, 125), (123, 134, 133, 122), (118, 127, 129, 119), (20, 136, 139, 21), (194, 143, 142, 195), (224, 156, 159, 225), (212, 163, 162, 213), (76, 149, 148, 77), (153, 206, 209, 154), (92, 158, 157, 90), (149, 139, 138, 150), (154, 142, 141, 155), (151, 159, 158, 148), (161, 157, 156, 162), (152, 160, 163, 153), (136, 147, 146, 137), (144, 140, 143, 145), (216, 151, 150, 217), (137, 220, 223, 138), (9, 178, 177, 10), (66, 184, 187, 67), (86, 189, 188, 84), (180, 179, 178, 181), (166, 183, 182, 167), (186, 190, 189, 187), (191, 174, 173, 188), (170, 165, 164, 171), (184, 177, 176, 185), (168, 172, 175, 169), (192, 197, 196, 193), (204, 208, 207, 205), (211, 215, 214, 210), (217, 223, 222, 218), (208, 196, 195, 209), (219, 226, 225, 216), (213, 224, 227, 214), (206, 212, 215, 207), (220, 203, 202, 221), (199, 194, 197, 200), (221, 229, 228, 222), (218, 231, 230, 219), (226, 232, 233, 227), (116, 12, 11, 117), (193, 176, 179, 192), (23, 50, 53, 20, 21, 22), (1, 38, 41, 0)])
me_cube_001.polygons.foreach_set('material_index', [0, 0, 1, 0, 0, 1, 1, 0, 1, 1, 0, 1, 0, 1, 1, 0, 0, 1, 1, 1, 0, 1, 0, 0, 1, 1, 1, 1, 1, 1, 0, 0, 1, 0, 1, 1, 1, 0, 0, 1, 1, 1, 1, 0, 1, 0, 0, 1, 1, 0, 1, 0, 0, 1, 0, 0, 1, 1, 1, 1, 0, 0, 0, 0, 1, 1, 0, 0, 0, 0, 1, 1, 1, 1, 0, 0, 0, 0, 0, 0, 1, 1, 1, 1, 0, 0, 0, 0, 1, 1, 1, 1, 0, 0, 0, 0, 1, 1, 1, 1, 0, 0, 0, 0, 1, 1, 0, 0, 1, 0, 0, 1, 0, 0, 1, 0, 0, 1, 0, 0, 1, 0, 1, 0, 0, 0, 0, 1, 0, 0, 0, 1, 1, 1, 1, 1, 1, 1, 1, 0, 0, 0, 1, 1, 0, 0, 0, 0, 0, 0, 0, 1, 1, 1, 1, 1, 1, 1, 1, 1, 1, 1, 1, 1, 1, 1, 1, 1, 1, 1, 1, 1, 1, 1, 1, 0, 0, 1, 1, 0, 0, 1, 0, 0, 1, 1, 1, 0, 0, 0, 0, 0, 0, 1, 0, 0, 1, 1, 0, 0, 1, 1, 0, 0, 0, 0, 1, 1, 1, 0, 0, 1, 0, 0, 0, 0, 0, 1])
_uv = me_cube_001.uv_layers.new(name='UVMap')
_uv.uv.foreach_set('vector', [0.375, 0.512, 0.375, 0.5143, 0.375, 0.6121, 0.375, 0.6141, 0.625, 0.7365, 0.625, 0.7365, 0.625, 0.7365, 0.625, 0.7365, 0.3835, 0.75, 0.6165, 0.75, 0.6165, 0.75, 0.3835, 0.75, 0.25, 0.6209, 0.3548, 0.6209, 0.3548, 0.7339, 0.25, 0.7339, 0.3984, 0.5, 0.6016, 0.5, 0.6057, 0.5, 0.3943, 0.5, 0.6392, 0.7385, 0.75, 0.7385, 0.75, 0.7481, 0.6392, 0.7481, 0.25, 0.7385, 0.3608, 0.7385, 0.3608, 0.7481, 0.25, 0.7481, 0.3835, 0.7702, 0.6165, 0.7702, 0.6165, 0.875, 0.3835, 0.875, 0.3825, 0.7385, 0.6175, 0.7385, 0.6175, 0.7481, 0.3825, 0.7481, 0.625, 0.7702, 0.625, 0.875, 0.625, 0.875, 0.625, 0.7702, 0.625, 0.725, 0.625, 0.7231, 0.625, 0.6238, 0.625, 0.6222, 0.375, 0.875, 0.375, 0.7702, 0.375, 0.7702, 0.375, 0.875, 0.375, 0.5, 0.375, 0.5, 0.375, 0.5, 0.375, 0.5, 0.375, 0.875, 0.375, 0.875, 0.375, 0.7753, 0.375, 0.7702, 0.3905, 0.5078, 0.6095, 0.5078, 0.6095, 0.6105, 0.3905, 0.6105, 0.6452, 0.6209, 0.75, 0.6209, 0.75, 0.7339, 0.6452, 0.7339, 0.6452, 0.5028, 0.75, 0.5028, 0.75, 0.6155, 0.6452, 0.6155, 0.6106, 0.7365, 0.3894, 0.7365, 0.3895, 0.7365, 0.6105, 0.7365, 0.625, 0.5078, 0.625, 0.6105, 0.625, 0.6105, 0.625, 0.5078, 0.375, 0.7296, 0.375, 0.6252, 0.375, 0.6253, 0.375, 0.7295, 0.375, 0.7365, 0.375, 0.7365, 0.375, 0.7365, 0.375, 0.7365, 0.6088, 0.7365, 0.3912, 0.7365, 0.3987, 0.7365, 0.6013, 0.7365, 0.375, 0.6222, 0.375, 0.6238, 0.375, 0.7231, 0.375, 0.725, 0.5989, 0.7365, 0.4011, 0.7365, 0.3945, 0.7365, 0.6055, 0.7365, 0.6095, 0.7365, 0.3905, 0.7365, 0.3905, 0.7365, 0.6095, 0.7365, 0.388, 0.5, 0.612, 0.5, 0.612, 0.5, 0.388, 0.5, 0.4011, 0.7365, 0.5989, 0.7365, 0.5989, 0.7365, 0.4011, 0.7365, 0.625, 0.7365, 0.625, 0.7365, 0.625, 0.7365, 0.625, 0.7365, 0.375, 0.7365, 0.375, 0.7365, 0.375, 0.7365, 0.375, 0.7365, 0.375, 0.5, 0.375, 0.5, 0.375, 0.5, 0.375, 0.5, 0.625, 0.6141, 0.625, 0.6121, 0.625, 0.5143, 0.625, 0.512, 0.25, 0.5028, 0.3548, 0.5028, 0.3548, 0.6155, 0.25, 0.6155, 0.3905, 0.5, 0.6095, 0.5, 0.6095, 0.5, 0.3905, 0.5, 0.375, 0.6183, 0.375, 0.6183, 0.375, 0.6183, 0.375, 0.6183, 0.3895, 0.5, 0.6105, 0.5, 0.6037, 0.5, 0.3963, 0.5, 0.6016, 0.5, 0.3984, 0.5, 0.3985, 0.5, 0.6015, 0.5, 0.625, 0.5, 0.625, 0.5, 0.625, 0.5, 0.625, 0.5, 0.3882, 0.7365, 0.6118, 0.7365, 0.6153, 0.7365, 0.3847, 0.7365, 0.25, 0.7339, 0.3548, 0.7339, 0.3497, 0.7365, 0.25, 0.7365, 0.625, 0.6183, 0.625, 0.6183, 0.625, 0.6183, 0.625, 0.6183, 0.625, 0.6252, 0.625, 0.7296, 0.625, 0.7295, 0.625, 0.6253, 0.625, 0.6183, 0.625, 0.6183, 0.625, 0.6183, 0.625, 0.6183, 0.625, 0.6183, 0.625, 0.6183, 0.625, 0.6183, 0.625, 0.6183, 0.625, 0.6183, 0.625, 0.6183, 0.625, 0.6183, 0.625, 0.6183, 0.375, 0.6183, 0.375, 0.6183, 0.375, 0.6183, 0.375, 0.6183, 0.6118, 0.7365, 0.6106, 0.7365, 0.625, 0.7365, 0.625, 0.7365, 0.3835, 0.375, 0.6165, 0.375, 0.6165, 0.4798, 0.3835, 0.4798, 0.375, 0.6105, 0.375, 0.5078, 0.375, 0.5078, 0.375, 0.6105, 0.3906, 0.6253, 0.6094, 0.6253, 0.6094, 0.7295, 0.3906, 0.7295, 0.625, 0.5, 0.625, 0.5, 0.625, 0.5, 0.625, 0.5, 0.6023, 0.6183, 0.3977, 0.6183, 0.3982, 0.6183, 0.6018, 0.6183, 0.343, 0.6183, 0.25, 0.6183, 0.25, 0.6183, 0.338, 0.6183, 0.375, 0.6183, 0.375, 0.6183, 0.375, 0.6183, 0.375, 0.6183, 0.375, 0.6183, 0.375, 0.6183, 0.375, 0.6183, 0.375, 0.6183, 0.3977, 0.6183, 0.6023, 0.6183, 0.6023, 0.6183, 0.3977, 0.6183, 0.625, 0.6183, 0.625, 0.6183, 0.625, 0.6183, 0.625, 0.6183, 0.25, 0.6183, 0.3417, 0.6183, 0.3417, 0.6183, 0.25, 0.6183, 0.6583, 0.6183, 0.75, 0.6183, 0.75, 0.6183, 0.6583, 0.6183, 0.375, 0.6183, 0.375, 0.6183, 0.375, 0.6183, 0.375, 0.6183, 0.6018, 0.6183, 0.3982, 0.6183, 0.3994, 0.6183, 0.6006, 0.6183, 0.75, 0.6183, 0.657, 0.6183, 0.662, 0.6183, 0.75, 0.6183, 0.3417, 0.6183, 0.25, 0.6183, 0.25, 0.6183, 0.343, 0.6183, 0.625, 0.6183, 0.625, 0.6183, 0.625, 0.6183, 0.625, 0.6183, 0.375, 0.6183, 0.375, 0.6183, 0.375, 0.6183, 0.375, 0.6183, 0.625, 0.7753, 0.625, 0.7702, 0.6165, 0.75, 0.6153, 0.75, 0.6165, 0.75, 0.3835, 0.75, 0.3847, 0.75, 0.6153, 0.75, 0.375, 0.5028, 0.375, 0.5083, 0.375, 0.5234, 0.375, 0.5028, 0.3548, 0.5, 0.625, 0.4798, 0.6165, 0.5, 0.6101, 0.5, 0.6032, 0.5, 0.625, 0.4798, 0.6452, 0.7339, 0.6503, 0.7365, 0.6153, 0.7365, 0.6118, 0.7365, 0.625, 0.7365, 0.625, 0.725, 0.6452, 0.7339, 0.75, 0.7339, 0.75, 0.7365, 0.6503, 0.7365, 0.6153, 0.7365, 0.6503, 0.7365, 0.6392, 0.7385, 0.6175, 0.7385, 0.6309, 0.75, 0.625, 0.75, 0.625, 0.75, 0.6175, 0.75, 0.375, 0.7753, 0.375, 0.7642, 0.375, 0.75, 0.375, 0.75, 0.3847, 0.7365, 0.3825, 0.7385, 0.3608, 0.7385, 0.3497, 0.7365, 0.6165, 0.75, 0.625, 0.7702, 0.6165, 0.7702, 0.3835, 0.75, 0.3835, 0.7702, 0.375, 0.7702, 0.6057, 0.5, 0.625, 0.5, 0.625, 0.5143, 0.625, 0.5078, 0.6095, 0.5, 0.3943, 0.5, 0.3905, 0.5, 0.375, 0.5078, 0.375, 0.5143, 0.375, 0.5, 0.3945, 0.7365, 0.375, 0.7365, 0.375, 0.7231, 0.375, 0.7296, 0.3905, 0.7365, 0.625, 0.7296, 0.625, 0.7231, 0.625, 0.7365, 0.6055, 0.7365, 0.6095, 0.7365, 0.6095, 0.5078, 0.6095, 0.5, 0.625, 0.5078, 0.3905, 0.5, 0.3905, 0.5078, 0.375, 0.5078, 0.3906, 0.7295, 0.3905, 0.7365, 0.375, 0.7295, 0.625, 0.7295, 0.6095, 0.7365, 0.6094, 0.7295, 0.375, 0.7365, 0.375, 0.7365, 0.3894, 0.7365, 0.3882, 0.7365, 0.5989, 0.7365, 0.6055, 0.7365, 0.625, 0.7365, 0.625, 0.7365, 0.3945, 0.7365, 0.4011, 0.7365, 0.375, 0.7365, 0.375, 0.7365, 0.3894, 0.7365, 0.6106, 0.7365, 0.6118, 0.7365, 0.3882, 0.7365, 0.6105, 0.7365, 0.6088, 0.7365, 0.625, 0.7365, 0.3895, 0.7365, 0.375, 0.7365, 0.3912, 0.7365, 0.5989, 0.7365, 0.625, 0.7365, 0.6013, 0.7365, 0.4011, 0.7365, 0.3987, 0.7365, 0.375, 0.7365, 0.3881, 0.5, 0.388, 0.5, 0.375, 0.5, 0.375, 0.5, 0.6057, 0.5, 0.6016, 0.5, 0.625, 0.5, 0.625, 0.5, 0.3984, 0.5, 0.3943, 0.5, 0.375, 0.5, 0.375, 0.5, 0.612, 0.5, 0.388, 0.5, 0.3881, 0.5, 0.6119, 0.5, 0.612, 0.5, 0.625, 0.5, 0.6105, 0.5, 0.388, 0.5, 0.3895, 0.5, 0.375, 0.5, 0.6015, 0.5, 0.6037, 0.5, 0.625, 0.5, 0.3985, 0.5, 0.375, 0.5, 0.3963, 0.5, 0.3548, 0.6209, 0.343, 0.6183, 0.375, 0.6183, 0.375, 0.6222, 0.6452, 0.6209, 0.625, 0.6222, 0.625, 0.6183, 0.657, 0.6183, 0.375, 0.6252, 0.375, 0.6238, 0.375, 0.6183, 0.375, 0.6183, 0.625, 0.6252, 0.625, 0.6183, 0.625, 0.6183, 0.625, 0.6238, 0.3982, 0.6183, 0.3906, 0.6253, 0.375, 0.6253, 0.375, 0.6183, 0.625, 0.6253, 0.6094, 0.6253, 0.6018, 0.6183, 0.625, 0.6183, 0.375, 0.6141, 0.375, 0.6183, 0.343, 0.6183, 0.3548, 0.6155, 0.375, 0.6105, 0.375, 0.6183, 0.375, 0.6183, 0.375, 0.6121, 0.375, 0.6105, 0.3905, 0.6105, 0.3982, 0.6183, 0.375, 0.6183, 0.625, 0.6183, 0.625, 0.6141, 0.6452, 0.6155, 0.657, 0.6183, 0.625, 0.6121, 0.625, 0.6183, 0.625, 0.6183, 0.625, 0.6105, 0.6095, 0.6105, 0.625, 0.6105, 0.625, 0.6183, 0.6018, 0.6183, 0.625, 0.6183, 0.625, 0.6183, 0.625, 0.6183, 0.625, 0.6183, 0.662, 0.6183, 0.625, 0.6183, 0.625, 0.6183, 0.6583, 0.6183, 0.6023, 0.6183, 0.6018, 0.6183, 0.625, 0.6183, 0.625, 0.6183, 0.625, 0.6183, 0.625, 0.6183, 0.625, 0.6183, 0.625, 0.6183, 0.375, 0.6183, 0.375, 0.6183, 0.3417, 0.6183, 0.343, 0.6183, 0.625, 0.6183, 0.6006, 0.6183, 0.6023, 0.6183, 0.625, 0.6183, 0.375, 0.6183, 0.375, 0.6183, 0.375, 0.6183, 0.375, 0.6183, 0.338, 0.6183, 0.3417, 0.6183, 0.375, 0.6183, 0.375, 0.6183, 0.3994, 0.6183, 0.375, 0.6183, 0.375, 0.6183, 0.3977, 0.6183, 0.375, 0.6183, 0.375, 0.6183, 0.375, 0.6183, 0.375, 0.6183, 0.375, 0.6183, 0.375, 0.6183, 0.3982, 0.6183, 0.3977, 0.6183, 0.75, 0.6183, 0.6583, 0.6183, 0.657, 0.6183, 0.75, 0.6183, 0.625, 0.375, 0.625, 0.4798, 0.6165, 0.4798, 0.6165, 0.375, 0.6119, 0.5, 0.3881, 0.5, 0.3835, 0.4798, 0.6165, 0.4798, 0.3548, 0.6155, 0.3548, 0.5028, 0.375, 0.512, 0.375, 0.6141, 0.625, 0.875, 0.625, 0.7702, 0.625, 0.7753, 0.625, 0.875, 0.3548, 0.5028, 0.25, 0.5028, 0.25, 0.5, 0.3548, 0.5, 0.6095, 0.5, 0.3905, 0.5, 0.3943, 0.5, 0.6057, 0.5, 0.6452, 0.6209, 0.6452, 0.7339, 0.625, 0.725, 0.625, 0.6222, 0.6392, 0.7385, 0.6392, 0.7481, 0.6175, 0.7481, 0.6175, 0.7385, 0.6153, 0.75, 0.3847, 0.75, 0.3825, 0.7481, 0.6175, 0.7481, 0.25, 0.7481, 0.3608, 0.7481, 0.3329, 0.75, 0.25, 0.75, 0.625, 0.7642, 0.625, 0.875, 0.625, 0.875, 0.625, 0.7753, 0.3608, 0.7481, 0.3608, 0.7385, 0.3825, 0.7385, 0.3825, 0.7481, 0.75, 0.7385, 0.6392, 0.7385, 0.6503, 0.7365, 0.75, 0.7365, 0.3608, 0.7385, 0.25, 0.7385, 0.25, 0.7365, 0.3497, 0.7365, 0.6175, 0.7385, 0.3825, 0.7385, 0.3847, 0.7365, 0.6153, 0.7365, 0.6165, 0.7702, 0.3835, 0.7702, 0.3835, 0.75, 0.6165, 0.75, 0.375, 0.875, 0.375, 0.7702, 0.3835, 0.7702, 0.3835, 0.875, 0.625, 0.7702, 0.625, 0.875, 0.6165, 0.875, 0.6165, 0.7702, 0.6165, 0.75, 0.6165, 0.75, 0.625, 0.7702, 0.625, 0.7702, 0.3835, 0.75, 0.3835, 0.75, 0.375, 0.7702, 0.375, 0.7702, 0.375, 0.6121, 0.375, 0.5143, 0.375, 0.5078, 0.375, 0.6105, 0.625, 0.6238, 0.625, 0.7231, 0.625, 0.7296, 0.625, 0.6252, 0.6055, 0.7365, 0.3945, 0.7365, 0.3905, 0.7365, 0.6095, 0.7365, 0.375, 0.5, 0.375, 0.5, 0.375, 0.5143, 0.375, 0.512, 0.375, 0.7365, 0.375, 0.7365, 0.375, 0.725, 0.375, 0.7231, 0.625, 0.7365, 0.625, 0.7365, 0.625, 0.7231, 0.625, 0.725, 0.625, 0.5, 0.625, 0.5, 0.625, 0.512, 0.625, 0.5143, 0.6095, 0.5078, 0.3905, 0.5078, 0.3905, 0.5, 0.6095, 0.5, 0.375, 0.6105, 0.375, 0.5078, 0.3905, 0.5078, 0.3905, 0.6105, 0.625, 0.6253, 0.625, 0.7295, 0.6094, 0.7295, 0.6094, 0.6253, 0.6095, 0.7365, 0.3905, 0.7365, 0.3906, 0.7295, 0.6094, 0.7295, 0.6095, 0.7365, 0.6095, 0.7365, 0.625, 0.7295, 0.625, 0.7296, 0.6095, 0.5, 0.6095, 0.5, 0.625, 0.5078, 0.625, 0.5078, 0.375, 0.5078, 0.375, 0.5078, 0.3905, 0.5, 0.3905, 0.5, 0.375, 0.7296, 0.375, 0.7295, 0.3905, 0.7365, 0.3905, 0.7365, 0.6105, 0.7365, 0.3895, 0.7365, 0.3912, 0.7365, 0.6088, 0.7365, 0.6013, 0.7365, 0.3987, 0.7365, 0.4011, 0.7365, 0.5989, 0.7365, 0.3987, 0.7365, 0.3912, 0.7365, 0.375, 0.7365, 0.375, 0.7365, 0.6088, 0.7365, 0.6013, 0.7365, 0.625, 0.7365, 0.625, 0.7365, 0.625, 0.7365, 0.625, 0.7365, 0.5989, 0.7365, 0.5989, 0.7365, 0.375, 0.7365, 0.375, 0.7365, 0.4011, 0.7365, 0.4011, 0.7365, 0.3895, 0.7365, 0.3894, 0.7365, 0.375, 0.7365, 0.375, 0.7365, 0.625, 0.7365, 0.625, 0.7365, 0.6106, 0.7365, 0.6105, 0.7365, 0.6105, 0.5, 0.3895, 0.5, 0.388, 0.5, 0.612, 0.5, 0.6015, 0.5, 0.3985, 0.5, 0.3963, 0.5, 0.6037, 0.5, 0.3895, 0.5, 0.3963, 0.5, 0.375, 0.5, 0.375, 0.5, 0.6037, 0.5, 0.6105, 0.5, 0.625, 0.5, 0.625, 0.5, 0.6016, 0.5, 0.6015, 0.5, 0.625, 0.5, 0.625, 0.5, 0.612, 0.5, 0.612, 0.5, 0.625, 0.5, 0.625, 0.5, 0.375, 0.5, 0.375, 0.5, 0.3985, 0.5, 0.3984, 0.5, 0.388, 0.5, 0.388, 0.5, 0.375, 0.5, 0.375, 0.5, 0.3548, 0.7339, 0.3548, 0.6209, 0.375, 0.6222, 0.375, 0.725, 0.662, 0.6183, 0.657, 0.6183, 0.625, 0.6183, 0.625, 0.6183, 0.3994, 0.6183, 0.3982, 0.6183, 0.375, 0.6183, 0.375, 0.6183, 0.625, 0.6183, 0.625, 0.6183, 0.6018, 0.6183, 0.6006, 0.6183, 0.375, 0.7231, 0.375, 0.6238, 0.375, 0.6252, 0.375, 0.7296, 0.625, 0.6183, 0.625, 0.6183, 0.625, 0.6183, 0.625, 0.6183, 0.375, 0.7295, 0.375, 0.6253, 0.3906, 0.6253, 0.3906, 0.7295, 0.375, 0.6238, 0.375, 0.6222, 0.375, 0.6183, 0.375, 0.6183, 0.625, 0.6183, 0.625, 0.6183, 0.625, 0.6222, 0.625, 0.6238, 0.375, 0.6183, 0.375, 0.6183, 0.375, 0.6253, 0.375, 0.6252, 0.6094, 0.6253, 0.3906, 0.6253, 0.3982, 0.6183, 0.6018, 0.6183, 0.625, 0.6252, 0.625, 0.6253, 0.625, 0.6183, 0.625, 0.6183, 0.3548, 0.6209, 0.25, 0.6209, 0.25, 0.6183, 0.343, 0.6183, 0.75, 0.6209, 0.6452, 0.6209, 0.657, 0.6183, 0.75, 0.6183, 0.375, 0.6183, 0.375, 0.6183, 0.375, 0.6183, 0.375, 0.6183, 0.343, 0.6183, 0.338, 0.6183, 0.375, 0.6183, 0.375, 0.6183, 0.6452, 0.5028, 0.6452, 0.6155, 0.625, 0.6141, 0.625, 0.512, 0.625, 0.5143, 0.625, 0.6121, 0.625, 0.6105, 0.625, 0.5078, 0.625, 0.5078, 0.625, 0.6105, 0.6095, 0.6105, 0.6095, 0.5078, 0.75, 0.6183, 0.657, 0.6183, 0.6452, 0.6155, 0.75, 0.6155, 0.343, 0.6183, 0.25, 0.6183, 0.25, 0.6155, 0.3548, 0.6155, 0.625, 0.6183, 0.625, 0.6183, 0.625, 0.6105, 0.625, 0.6105, 0.6018, 0.6183, 0.3982, 0.6183, 0.3905, 0.6105, 0.6095, 0.6105, 0.375, 0.6183, 0.375, 0.6183, 0.375, 0.6141, 0.375, 0.6121, 0.625, 0.6121, 0.625, 0.6141, 0.625, 0.6183, 0.625, 0.6183, 0.375, 0.6105, 0.375, 0.6105, 0.375, 0.6183, 0.375, 0.6183, 0.6583, 0.6183, 0.6583, 0.6183, 0.625, 0.6183, 0.625, 0.6183, 0.625, 0.6183, 0.625, 0.6183, 0.625, 0.6183, 0.625, 0.6183, 0.625, 0.6183, 0.625, 0.6183, 0.6023, 0.6183, 0.6023, 0.6183, 0.375, 0.6183, 0.375, 0.6183, 0.375, 0.6183, 0.375, 0.6183, 0.625, 0.6183, 0.625, 0.6183, 0.625, 0.6183, 0.625, 0.6183, 0.375, 0.6183, 0.375, 0.6183, 0.375, 0.6183, 0.375, 0.6183, 0.6006, 0.6183, 0.3994, 0.6183, 0.3977, 0.6183, 0.6023, 0.6183, 0.625, 0.6183, 0.625, 0.6183, 0.625, 0.6183, 0.625, 0.6183, 0.338, 0.6183, 0.25, 0.6183, 0.25, 0.6183, 0.3417, 0.6183, 0.75, 0.6183, 0.662, 0.6183, 0.6583, 0.6183, 0.75, 0.6183, 0.3417, 0.6183, 0.3417, 0.6183, 0.375, 0.6183, 0.375, 0.6183, 0.375, 0.6183, 0.375, 0.6183, 0.375, 0.6183, 0.375, 0.6183, 0.375, 0.6183, 0.375, 0.6183, 0.3977, 0.6183, 0.3977, 0.6183, 0.612, 0.5, 0.6119, 0.5, 0.625, 0.5, 0.625, 0.5, 0.625, 0.6183, 0.625, 0.6183, 0.657, 0.6183, 0.6583, 0.6183, 0.3882, 0.7365, 0.3847, 0.7365, 0.3497, 0.7365, 0.3548, 0.7339, 0.375, 0.725, 0.375, 0.7365, 0.375, 0.7702, 0.375, 0.7753, 0.3847, 0.75, 0.3835, 0.75])
me_cube_001.materials.append(mat_turretglow)
me_cube_001.materials.append(mat_turretmetal)
me_cube_001.use_remesh_preserve_volume = False
me_cube_001.use_remesh_preserve_attributes = False
me_cube_001.use_mirror_vertex_groups = False
me_cube_001.update()

# ---- objects
ob_cube = bpy.data.objects.new('Cube', me_cube)
ob_light = bpy.data.objects.new('Light', light_light)
ob_camera = bpy.data.objects.new('Camera', cam_camera)
ob_cube_001 = bpy.data.objects.new('Cube.001', me_cube_001)

# ---- transforms, parenting, visibility, modifiers, constraints
ob_cube.location = (0.0, 0.0, 0.0)
ob_cube.scale = (0.5566, 0.5566, 0.5566)
ob_cube.lock_rotations_4d = False
ob_cube.empty_display_type = 'ARROWS'
ob_cube.lineart.crease_threshold = 0.0
_m = ob_cube.modifiers.new('Mirror', 'MIRROR')
_m.use_clip = True
ob_light.location = (4.076, 1.005, 5.904)
ob_light.rotation_euler = (0.6503, 0.05522, 1.866)
ob_light.lock_rotations_4d = False
ob_light.empty_display_type = 'ARROWS'
ob_light.color = (0.0, 0.0, 0.0, 0.0)
ob_light.lineart.crease_threshold = 0.0
ob_camera.location = (7.359, -6.926, 4.958)
ob_camera.rotation_euler = (1.109, 0.0, 0.8149)
ob_camera.lock_rotations_4d = False
ob_camera.empty_display_type = 'ARROWS'
ob_camera.color = (0.0, 0.0, 0.0, 0.0)
ob_camera.display_type = 'WIRE'
ob_camera.lineart.crease_threshold = 0.0
ob_cube_001.location = (5.193e-16, 0.0121, 2.339)
ob_cube_001.scale = (0.7249, 0.7249, 0.7249)
ob_cube_001.lock_rotations_4d = False
ob_cube_001.empty_display_type = 'ARROWS'
ob_cube_001.lineart.crease_threshold = 0.0
_m = ob_cube_001.modifiers.new('Mirror', 'MIRROR')
_m.use_clip = True

# ---- collection membership
col_collection.objects.link(ob_cube)
col_collection.objects.link(ob_light)
col_collection.objects.link(ob_camera)
col_collection.objects.link(ob_cube_001)

# ---- scene / render settings (as saved in the file)
scene.camera = ob_camera
scene.frame_start = 1; scene.frame_end = 250; scene.frame_set(1)
scene.render.engine = 'BLENDER_EEVEE_NEXT'
scene.cycles.use_denoising = False
scene.cycles.samples = 128
scene.cycles.sampling_pattern = 'TABULATED_SOBOL'
scene.cycles.use_adaptive_sampling = False
scene.cycles.use_light_tree = False
scene.view_settings.view_transform = 'Filmic'
bpy.context.view_layer.update()
